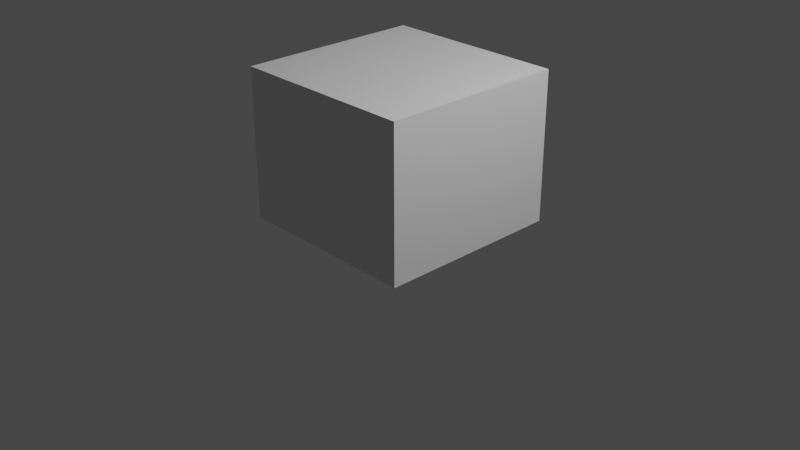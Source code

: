 # Source: CharHead.blend  (saved by Blender 3.2.14; exported with 4.5.12 LTS)
import bpy
from mathutils import Matrix  # noqa: F401  (used for matrix-valued properties, if any)

bpy.ops.wm.read_factory_settings(use_empty=True)
scene = bpy.context.scene
scene.name = 'Scene'

# ---- collections
col_collection = bpy.data.collections.new('Collection'); scene.collection.children.link(col_collection)
col_unimportant_scale = bpy.data.collections.new('Unimportant/Scale'); scene.collection.children.link(col_unimportant_scale)
col_references = bpy.data.collections.new('References'); scene.collection.children.link(col_references)
col_char = bpy.data.collections.new('Char'); scene.collection.children.link(col_char)

# ---- materials (node trees are filled in below, after node groups)
mat_material = bpy.data.materials.new('Material')
mat_material.alpha_threshold = 0.0
mat_material.use_transparent_shadow = False
mat_material.line_color = (0.0, 0.0, 0.0, 1.0)

# ---- material node trees
mat_material.use_nodes = True; mat_material.node_tree.nodes.clear()
_N = mat_material.node_tree.nodes; _L = mat_material.node_tree.links
n0 = _N.new('ShaderNodeOutputMaterial'); n0.name = 'Material Output'; n0.location = (300, 300)
n1 = _N.new('ShaderNodeBsdfPrincipled'); n1.name = 'Principled BSDF'; n1.location = (10, 300)
n1.distribution = 'GGX'
n1.subsurface_method = 'RANDOM_WALK_SKIN'
n1.inputs[2].default_value = 0.4
n1.inputs[3].default_value = 1.45
n1.inputs[27].default_value = (0.0, 0.0, 0.0, 1.0)
n1.inputs[28].default_value = 1.0
_L.new(n1.outputs[0], n0.inputs[0])
n0.is_active_output = True

# ---- world
world_world = bpy.data.worlds.new('World'); scene.world = world_world
world_world.use_nodes = True; world_world.node_tree.nodes.clear()
_N = world_world.node_tree.nodes; _L = world_world.node_tree.links
n0 = _N.new('ShaderNodeOutputWorld'); n0.name = 'World Output'; n0.location = (300, 300)
n1 = _N.new('ShaderNodeBackground'); n1.name = 'Background'; n1.location = (10, 300)
n1.inputs[0].default_value = (0.05088, 0.05088, 0.05088, 1.0)
_L.new(n1.outputs[0], n0.inputs[0])
n0.is_active_output = True
world_world.color = (0.05088, 0.05088, 0.05088)
world_world.use_sun_shadow = False
world_world.sun_shadow_jitter_overblur = 0.0

# ---- cameras
cam_camera = bpy.data.cameras.new('Camera')
cam_camera.clip_end = 100.0
cam_camera.ortho_scale = 7.314

# ---- lights
light_light = bpy.data.lights.new('Light', 'POINT')
light_light.transmission_factor = 0.0
light_light.energy = 1000.0
light_light.shadow_soft_size = 0.1
light_light.shadow_maximum_resolution = 0.006
light_light.use_absolute_resolution = True

# ---- meshes
me_plane = bpy.data.meshes.new('Plane')
me_plane.from_pydata([(0.00818, -0.2581, 1.241), (0.02174, -0.249, 1.234), (0.00818, -0.2433, 1.266), (0.02433, -0.2352, 1.259), (0.03461, -0.2332, 1.225), (0.04004, -0.224, 1.252), (0.05947, -0.225, 1.212), (0.08241, -0.2136, 1.237), (0.06977, -0.2237, 1.172), (0.1106, -0.2027, 1.185), (0.077, -0.2005, 1.13), (0.1097, -0.1755, 1.121), (0.05531, -0.2087, 1.114), (0.06326, -0.2003, 1.095), (0.03428, -0.2185, 1.106), (0.03774, -0.2155, 1.088), (0.007334, -0.2242, 1.102), (0.005701, -0.224, 1.085)], [], [(0, 1, 3, 2), (3, 1, 4, 5), (5, 4, 6, 7), (7, 6, 8, 9), (9, 8, 10, 11), (11, 10, 12, 13), (13, 12, 14, 15), (15, 14, 16, 17)])
me_plane.polygons.foreach_set('use_smooth', [True] * 8)
_uv = me_plane.uv_layers.new(name='UVMap')
_uv.uv.foreach_set('vector', [0.0, 0.0, 1.0, 0.0, 1.0, 1.0, 0.0, 1.0, 1.0, 1.0, 1.0, 0.0, 1.0, 0.0, 1.0, 1.0, 1.0, 1.0, 1.0, 0.0, 1.0, 0.0, 1.0, 1.0, 1.0, 1.0, 1.0, 0.0, 1.0, 0.0, 1.0, 1.0, 1.0, 1.0, 1.0, 0.0, 1.0, 0.0, 1.0, 1.0, 1.0, 1.0, 1.0, 0.0, 1.0, 0.0, 1.0, 1.0, 1.0, 1.0, 1.0, 0.0, 1.0, 0.0, 1.0, 1.0, 1.0, 1.0, 1.0, 0.0, 1.0, 0.0, 1.0, 1.0])
me_plane.update()
me_cube = bpy.data.meshes.new('Cube')
me_cube.from_pydata([(1.0, 1.0, 1.0), (1.0, 1.0, -1.0), (1.0, -1.0, 1.0), (1.0, -1.0, -1.0), (-1.0, 1.0, 1.0), (-1.0, 1.0, -1.0), (-1.0, -1.0, 1.0), (-1.0, -1.0, -1.0)], [], [(0, 4, 6, 2), (3, 2, 6, 7), (7, 6, 4, 5), (5, 1, 3, 7), (1, 0, 2, 3), (5, 4, 0, 1)])
_uv = me_cube.uv_layers.new(name='UVMap')
_uv.uv.foreach_set('vector', [0.625, 0.5, 0.875, 0.5, 0.875, 0.75, 0.625, 0.75, 0.375, 0.75, 0.625, 0.75, 0.625, 1.0, 0.375, 1.0, 0.375, 0.0, 0.625, 0.0, 0.625, 0.25, 0.375, 0.25, 0.125, 0.5, 0.375, 0.5, 0.375, 0.75, 0.125, 0.75, 0.375, 0.5, 0.625, 0.5, 0.625, 0.75, 0.375, 0.75, 0.375, 0.25, 0.625, 0.25, 0.625, 0.5, 0.375, 0.5])
me_cube.materials.append(mat_material)
me_cube.use_mirror_vertex_groups = False
me_cube.update()
me_plane_001 = bpy.data.meshes.new('Plane.001')
me_plane_001.from_pydata([(0.0, -0.2657, 1.244), (0.01254, -0.2483, 1.231), (0.0, -0.2462, 1.268), (0.01331, -0.2342, 1.259), (0.02381, -0.2304, 1.222), (0.02979, -0.2289, 1.247), (0.05707, -0.2197, 1.219), (0.06506, -0.2146, 1.237), (0.06306, -0.2265, 1.17), (0.106, -0.2108, 1.189), (0.0788, -0.1973, 1.127), (0.09706, -0.1786, 1.119), (0.04305, -0.2079, 1.111), (0.05614, -0.2, 1.095), (0.02786, -0.2159, 1.107), (0.03237, -0.2161, 1.085), (0.0, -0.2256, 1.099), (0.0, -0.2271, 1.08), (0.03639, -0.2077, 1.068), (0.0, -0.2276, 1.063), (0.05995, -0.1844, 1.081), (0.08769, -0.155, 1.1), (0.1243, -0.147, 1.14), (0.1127, -0.1227, 1.121), (0.144, -0.1117, 1.193), (0.1166, -0.05214, 1.165), (0.09043, -0.1892, 1.467), (0.08772, -0.1367, 1.505), (0.1417, -0.1118, 1.496), (0.1231, -0.1699, 1.448), (0.1654, -0.09166, 1.305), (0.1754, -0.04279, 1.313), (0.1808, -0.08422, 1.368), (0.1774, -0.03903, 1.4), (0.15, -0.1452, 1.43), (0.1546, -0.09627, 1.46), (0.1644, -0.05423, 1.288), (0.1609, -0.09333, 1.27), (0.1512, -0.06361, 1.233), (0.154, -0.1005, 1.232), (0.06166, -0.2074, 1.466), (0.06251, -0.1414, 1.524), (0.03087, -0.2101, 1.491), (0.03429, -0.1629, 1.523), (0.0, -0.222, 1.473), (0.0, -0.18, 1.523), (0.09471, -0.2121, 1.352), (0.06509, -0.225, 1.349), (0.04561, -0.2333, 1.327), (0.02861, -0.2172, 1.308), (0.02656, -0.2119, 1.289), (0.1368, -0.1892, 1.208), (0.1184, -0.1912, 1.24), (0.1397, -0.1629, 1.251), (0.1482, -0.1502, 1.274), (0.1505, -0.1441, 1.286), (0.1496, -0.1393, 1.301), (0.15, -0.1572, 1.323), (0.1175, -0.2003, 1.345), (0.09344, -0.2104, 1.332), (0.06415, -0.2178, 1.329), (0.0505, -0.2138, 1.319), (0.03805, -0.2026, 1.304), (0.03736, -0.2048, 1.286), (0.0518, -0.2058, 1.275), (0.08287, -0.2042, 1.258), (0.1069, -0.1899, 1.26), (0.1317, -0.1725, 1.276), (0.1414, -0.162, 1.285), (0.1419, -0.1577, 1.293), (0.1415, -0.1582, 1.302), (0.1338, -0.178, 1.317), (0.1192, -0.1926, 1.325), (0.09014, -0.1986, 1.327), (0.07259, -0.2025, 1.326), (0.05675, -0.2017, 1.317), (0.04812, -0.202, 1.302), (0.04876, -0.2018, 1.287), (0.05447, -0.2012, 1.277), (0.07668, -0.2, 1.267), (0.1012, -0.1898, 1.271), (0.1285, -0.1763, 1.279), (0.1322, -0.1692, 1.291), (0.1327, -0.1663, 1.294), (0.1372, -0.1643, 1.302), (0.1287, -0.1763, 1.315), (0.1137, -0.1893, 1.323), (0.09233, -0.1968, 1.323), (0.0725, -0.1994, 1.321), (0.06013, -0.2003, 1.315), (0.05232, -0.2048, 1.299), (0.04999, -0.2026, 1.288), (0.05848, -0.203, 1.283), (0.08002, -0.1998, 1.278), (0.1016, -0.1946, 1.276), (0.121, -0.1809, 1.289), (0.1268, -0.1755, 1.296), (0.126, -0.1728, 1.299), (0.1276, -0.1725, 1.3), (0.1268, -0.1783, 1.311), (0.112, -0.1893, 1.32), (0.08734, -0.1956, 1.32), (0.08079, -0.1979, 1.318), (0.07016, -0.198, 1.314), (0.06596, -0.1778, 1.298), (0.06733, -0.1765, 1.289), (0.07073, -0.1763, 1.286), (0.07524, -0.1964, 1.282), (0.1047, -0.1939, 1.282), (0.1214, -0.1821, 1.29), (0.1237, -0.1779, 1.292), (0.1256, -0.1767, 1.297), (0.1247, -0.1769, 1.301), (0.1233, -0.1818, 1.308), (0.1101, -0.1913, 1.318), (0.08951, -0.1852, 1.316), (0.08605, -0.1802, 1.315), (0.07619, -0.1769, 1.312), (0.06596, -0.1621, 1.298), (0.06794, -0.1616, 1.29), (0.07153, -0.154, 1.287), (0.07548, -0.1743, 1.284), (0.1022, -0.1733, 1.283), (0.1179, -0.1773, 1.292), (0.1206, -0.1778, 1.296), (0.1215, -0.1773, 1.298), (0.1223, -0.1774, 1.301), (0.1192, -0.1795, 1.304), (0.1074, -0.1834, 1.316), (0.01348, -0.2341, 1.326), (0.01766, -0.2262, 1.314), (0.01619, -0.2203, 1.292), (0.0, -0.2341, 1.34), (0.0, -0.2354, 1.316), (0.0, -0.2306, 1.288), (0.1477, -0.1453, 1.225), (0.1557, -0.1275, 1.257), (0.158, -0.1226, 1.276), (0.1611, -0.1198, 1.289), (0.1597, -0.1431, 1.357), (0.03793, -0.2292, 1.403), (0.0, -0.2341, 1.406), (0.111, -0.2027, 1.396), (0.08103, -0.2188, 1.398), (0.05422, -0.2353, 1.426), (0.1527, -0.1639, 1.384), (0.0, -0.2448, 1.159), (0.0, -0.2279, 1.11), (0.03202, -0.2214, 1.118), (0.03984, -0.2135, 1.124), (0.06622, -0.2038, 1.14), (0.04421, -0.2208, 1.154), (0.03959, -0.236, 1.156), (0.01049, -0.2426, 1.167), (0.0, -0.2491, 1.155), (0.0, -0.2367, 1.117), (0.02762, -0.2304, 1.124), (0.04182, -0.22, 1.132), (0.05138, -0.2139, 1.141), (0.04447, -0.2199, 1.145), (0.0351, -0.231, 1.15), (0.01752, -0.2426, 1.155), (0.0, -0.2414, 1.144), (0.0, -0.2384, 1.14), (0.02144, -0.2341, 1.139), (0.04182, -0.2177, 1.141), (0.04269, -0.2173, 1.142), (0.0427, -0.2167, 1.141), (0.03522, -0.2243, 1.143), (0.0148, -0.2368, 1.142), (0.0, -0.2397, 1.144), (0.0, -0.2385, 1.142), (0.02144, -0.2341, 1.14), (0.04188, -0.2177, 1.142), (0.04269, -0.2173, 1.142), (0.04273, -0.2164, 1.141), (0.03521, -0.2243, 1.142), (0.0148, -0.2368, 1.141), (0.0, -0.2384, 1.144), (0.0, -0.2371, 1.138), (0.02144, -0.2327, 1.138), (0.0422, -0.2174, 1.141), (0.04267, -0.2183, 1.141), (0.04269, -0.2174, 1.141), (0.03521, -0.2229, 1.144), (0.0148, -0.2355, 1.143), (0.0, -0.2273, 1.157), (0.0, -0.2168, 1.107), (0.02144, -0.2125, 1.112), (0.03867, -0.2068, 1.133), (0.04279, -0.205, 1.15), (0.04273, -0.2062, 1.174), (0.03525, -0.212, 1.166), (0.0148, -0.2246, 1.158), (0.03419, -0.2314, 1.2), (0.02258, -0.2512, 1.219), (0.0, -0.2396, 1.176), (0.0, -0.2426, 1.177), (0.0287, -0.2387, 1.184), (0.01801, -0.2569, 1.226), (0.01574, -0.2745, 1.217), (0.02412, -0.263, 1.212), (0.03686, -0.2408, 1.218), (0.0, -0.2772, 1.222), (0.03436, -0.2536, 1.196), (0.01942, -0.2657, 1.204), (0.0, -0.2765, 1.216), (0.007624, -0.2745, 1.208), (0.0, -0.2772, 1.201), (0.01356, -0.239, 1.195), (0.01718, -0.2537, 1.192), (0.0, -0.2448, 1.184), (0.01145, -0.2379, 1.192), (0.0076, -0.2649, 1.198), (0.0, -0.2695, 1.193), (0.0149, -0.2615, 1.197), (0.0, -0.2577, 1.187), (0.0, -0.2565, 1.184), (0.01356, -0.2333, 1.201), (0.01718, -0.248, 1.198), (0.01145, -0.2322, 1.198), (0.0076, -0.2593, 1.204), (0.0149, -0.2558, 1.203), (0.0, -0.252, 1.193), (0.009247, -0.2426, 1.205), (0.01018, -0.2463, 1.204), (0.008707, -0.2423, 1.204), (0.007722, -0.2492, 1.206), (0.009592, -0.2483, 1.205), (0.0, -0.2474, 1.203), (0.157, -0.02646, 1.295), (0.1467, -0.03741, 1.271), (0.1758, -0.01355, 1.328), (0.1577, -0.01182, 1.314), (0.1754, 0.033, 1.343), (0.1548, 0.0362, 1.306), (0.1754, 0.08537, 1.346), (0.1573, 0.05927, 1.305), (0.1531, 0.1094, 1.283), (0.1578, 0.08052, 1.28), (0.1152, 0.1104, 1.235), (0.1391, 0.06996, 1.232), (0.1069, 0.1015, 1.197), (0.139, 0.05229, 1.192), (0.09086, 0.04889, 1.159), (0.1391, 0.02873, 1.17), (0.1266, -0.02102, 1.137), (0.1089, -0.04049, 1.168), (0.1343, -0.04426, 1.117), (0.0783, 0.2061, 1.256), (0.1467, -0.04661, 1.244), (0.09278, 0.2214, 1.315), (0.05518, 0.1508, 1.174), (0.06682, 0.1846, 1.225), (0.08356, 0.1611, 1.217), (0.134, 0.1544, 1.249), (0.1541, 0.1631, 1.302), (0.07228, 0.1415, 1.171), (0.133, 0.2112, 1.312), (0.1087, 0.189, 1.254), (0.07799, 0.109, 1.16), (0.1177, 0.1348, 1.216), (0.05927, 0.2134, 1.275), (0.06891, 0.2364, 1.312), (0.0302, 0.1612, 1.178), (0.044, 0.1949, 1.213), (0.02666, -0.1143, 1.552), (0.0, -0.1, 1.553), (0.02967, -0.01086, 1.565), (0.0, -0.001296, 1.573), (0.05583, -0.1087, 1.547), (0.06605, 0.003161, 1.561), (0.1517, 0.1183, 1.439), (0.1583, 0.1689, 1.427), (0.1134, -0.06318, 1.522), (0.1546, -0.03289, 1.48), (0.09554, -0.0797, 1.53), (0.1134, 0.001049, 1.532), (0.1546, 0.009538, 1.481), (0.08772, -0.007324, 1.549), (0.1189, 0.05204, 1.53), (0.1445, 0.05485, 1.491), (0.1103, 0.05709, 1.539), (0.1284, 0.1165, 1.511), (0.125, 0.1093, 1.449), (0.1133, 0.1314, 1.529), (0.143, 0.1896, 1.43), (0.07426, 0.0577, 1.544), (0.08879, 0.1429, 1.545), (0.1032, 0.2246, 1.43), (0.05282, 0.05835, 1.552), (0.0, 0.05747, 1.573), (0.0457, 0.1455, 1.546), (0.0, 0.1701, 1.546), (0.07977, 0.2185, 1.437), (0.0, 0.2302, 1.435), (0.0, 0.1612, 1.181), (0.0, 0.1959, 1.233), (0.0, 0.2371, 1.264), (0.0, 0.251, 1.34), (0.1546, -0.01786, 1.401), (0.1546, 0.03158, 1.411), (0.1445, 0.06788, 1.417), (0.02984, -0.1877, 1.056), (0.0, -0.2018, 1.043), (0.0502, -0.1588, 1.063), (0.08769, -0.1363, 1.08), (0.09451, -0.08012, 1.093), (0.0, -0.1502, 1.049), (0.0, -0.1255, 1.041), (0.07343, 0.03721, 1.102), (0.0, -0.0916, 1.029), (0.1051, -0.008367, 1.071), (0.06659, -0.03355, 1.051), (0.03774, 0.142, 1.121), (0.05484, 0.1308, 1.12), (0.06055, 0.08757, 1.109), (0.01277, 0.1574, 1.132), (0.0, 0.1612, 1.126), (0.06385, -0.05578, 1.039), (0.0, -0.07603, 0.9995), (0.07126, 0.05668, 1.024), (0.1036, 0.003316, 1.008), (0.06803, -0.01798, 0.9889), (0.03558, 0.142, 1.057), (0.05268, 0.1386, 1.05), (0.05839, 0.09341, 1.041), (0.0106, 0.1574, 1.068), (0.0, 0.1612, 1.063), (0.06024, -0.03729, 0.9816), (0.0, -0.06142, 0.9533), (0.0994, 0.07031, 0.9296), (0.1181, 0.009157, 0.9085), (0.08246, -0.004348, 0.9072), (0.06371, 0.1663, 0.9717), (0.08082, 0.1561, 0.962), (0.08653, 0.1246, 0.9487), (0.03874, 0.1817, 0.9827), (0.0, 0.1856, 0.9772), (0.06168, -0.02658, 0.8989), (0.0, -0.06142, 0.9006), (0.1838, 0.01778, 1.312), (0.1858, 0.0567, 1.29), (0.1778, 0.05895, 1.257), (0.1655, 0.05289, 1.226), (0.1515, 0.03514, 1.205), (0.1399, 0.006779, 1.186), (0.1336, -0.02061, 1.189), (0.156, 0.03317, 1.297), (0.1799, -0.006471, 1.31), (0.1694, -0.01971, 1.294), (0.1586, -0.03055, 1.269), (0.1449, -0.03942, 1.236), (0.1345, -0.03338, 1.201), (0.1414, -0.01598, 1.208), (0.1457, 0.0009709, 1.207), (0.151, 0.02705, 1.215), (0.162, 0.0419, 1.232), (0.1729, 0.04802, 1.26), (0.1776, 0.04359, 1.282), (0.1754, 0.02166, 1.295), (0.1691, -0.004875, 1.287), (0.1671, -0.01541, 1.271), (0.1543, -0.007142, 1.259), (0.1533, -0.01809, 1.244), (0.1698, -0.005034, 1.23), (0.1506, -0.01553, 1.227), (0.1357, -0.004521, 1.182), (0.1726, -0.01408, 1.298), (0.1366, 0.002456, 1.24), (0.15, -0.004129, 1.224), (0.1599, -0.00216, 1.251), (0.1652, -0.0002064, 1.267), (0.1713, 0.01123, 1.277), (0.1762, 0.03027, 1.28), (0.1877, 0.03455, 1.252), (0.159, 0.03506, 1.236), (0.1518, 0.01828, 1.232), (0.151, 0.01047, 1.216), (0.1511, 0.001834, 1.222), (0.1588, 0.009298, 1.237), (0.1566, 0.02701, 1.24), (0.1481, 0.02343, 1.225), (0.1653, 0.03652, 1.259), (0.1606, 0.01971, 1.257), (0.1434, 0.01116, 1.251), (0.1327, 0.004822, 1.26), (0.1499, 0.003451, 1.274), (0.1747, 0.01074, 1.275), (0.1881, 0.0282, 1.273), (0.1571, 0.0304, 1.238), (0.1577, -0.0152, 1.252), (0.1556, -0.01724, 1.246), (0.1402, 0.006584, 1.25), (0.1566, -0.007143, 1.245), (0.1773, -0.01983, 1.291), (0.1676, -0.0304, 1.27), (0.1799, -0.01669, 1.295), (0.1892, 0.0182, 1.303), (0.1854, -0.01133, 1.303), (0.1911, 0.05, 1.284), (0.1854, 0.05414, 1.257), (0.1729, 0.04894, 1.224), (0.1586, 0.03311, 1.202), (0.1488, 0.006562, 1.185), (0.1487, 0.005877, 1.185), (0.1421, -0.02401, 1.189), (0.1429, -0.03278, 1.198), (0.149, -0.018, 1.205), (0.1534, -0.001054, 1.205), (0.1603, 0.02442, 1.211), (0.1716, 0.03927, 1.228), (0.1823, 0.04561, 1.256), (0.1866, 0.04196, 1.278), (0.1854, 0.01903, 1.292), (0.1771, -0.0069, 1.284), (0.1702, -0.0162, 1.27), (0.168, -0.01074, 1.255), (0.1673, -0.004331, 1.248), (0.1686, 0.0082, 1.248), (0.1643, -0.009168, 1.243), (0.1654, -0.01414, 1.25), (0.1632, -0.01452, 1.244), (0.1647, 0.0001201, 1.242), (0.1522, -0.0172, 1.241), (0.1466, -0.02343, 1.23), (0.1416, -0.008573, 1.241), (0.138, -0.006357, 1.229), (0.1579, 0.0446, 1.282), (0.1537, 0.04776, 1.259), (0.1391, 0.0421, 1.234), (0.1293, 0.03145, 1.213), (0.1532, -0.004916, 1.3), (0.1483, -0.01953, 1.28), (0.1415, -0.02644, 1.263), (0.1326, -0.03314, 1.234), (0.1258, -0.02772, 1.198), (0.1266, 0.005064, 1.192)], [], [(0, 1, 3, 2), (3, 1, 4, 5), (5, 4, 6, 7), (7, 6, 8, 9), (9, 8, 10, 11), (11, 10, 12, 13), (13, 12, 14, 15), (15, 14, 16, 17), (15, 17, 19, 18), (11, 13, 20, 21), (13, 15, 18, 20), (11, 21, 23, 22), (22, 23, 25, 24), (36, 31, 30, 37), (34, 35, 28, 29), (29, 28, 27, 26), (30, 31, 33, 32), (32, 33, 35, 34), (26, 27, 41, 40), (24, 25, 38, 39), (38, 36, 37, 39), (40, 41, 43, 42), (42, 43, 45, 44), (55, 69, 68, 54), (49, 62, 61, 48), (56, 70, 69, 55), (50, 63, 62, 49), (57, 71, 70, 56), (5, 64, 63, 50), (58, 72, 71, 57), (46, 59, 72, 58), (52, 66, 65, 7), (53, 67, 66, 52), (47, 60, 59, 46), (54, 68, 67, 53), (48, 61, 60, 47), (72, 86, 85, 71), (65, 79, 78, 64), (59, 73, 86, 72), (66, 80, 79, 65), (67, 81, 80, 66), (60, 74, 73, 59), (68, 82, 81, 67), (61, 75, 74, 60), (69, 83, 82, 68), (62, 76, 75, 61), (70, 84, 83, 69), (63, 77, 76, 62), (71, 85, 84, 70), (64, 78, 77, 63), (73, 87, 100, 86), (80, 94, 93, 79), (81, 95, 94, 80), (74, 88, 87, 73), (82, 96, 95, 81), (75, 89, 88, 74), (83, 97, 96, 82), (76, 90, 89, 75), (84, 98, 97, 83), (77, 91, 90, 76), (85, 99, 98, 84), (78, 92, 91, 77), (86, 100, 99, 85), (79, 93, 92, 78), (95, 109, 108, 94), (88, 102, 101, 87), (96, 110, 109, 95), (89, 103, 102, 88), (97, 111, 110, 96), (90, 104, 103, 89), (98, 112, 111, 97), (91, 105, 104, 90), (99, 113, 112, 98), (92, 106, 105, 91), (100, 114, 113, 99), (93, 107, 106, 92), (87, 101, 114, 100), (94, 108, 107, 93), (108, 122, 121, 107), (109, 123, 122, 108), (102, 116, 115, 101), (110, 124, 123, 109), (103, 117, 116, 102), (111, 125, 124, 110), (104, 118, 117, 103), (112, 126, 125, 111), (105, 119, 118, 104), (113, 127, 126, 112), (106, 120, 119, 105), (114, 128, 127, 113), (107, 121, 120, 106), (101, 115, 128, 114), (50, 131, 3, 5), (49, 130, 131, 50), (48, 129, 130, 49), (131, 134, 2, 3), (130, 133, 134, 131), (129, 132, 133, 130), (5, 7, 65, 64), (55, 54, 136, 137), (53, 52, 51, 135), (56, 55, 137, 138), (54, 53, 135, 136), (57, 56, 138, 139), (9, 51, 52, 7), (9, 11, 22, 51), (135, 51, 22, 24), (136, 135, 24, 39), (137, 136, 39, 37), (138, 137, 37, 30), (139, 138, 30, 32), (141, 140, 42, 44), (132, 129, 140, 141), (46, 58, 145, 142), (48, 47, 143, 144), (47, 46, 142, 143), (145, 58, 57, 139), (140, 129, 48, 144), (40, 42, 140, 144), (26, 40, 144, 143), (29, 26, 143, 142), (34, 29, 142, 145), (32, 34, 145, 139), (150, 158, 157, 149), (148, 156, 155, 147), (153, 161, 160, 152), (151, 159, 158, 150), (149, 157, 156, 148), (146, 154, 161, 153), (152, 160, 159, 151), (157, 165, 164, 156), (154, 162, 169, 161), (160, 168, 167, 159), (158, 166, 165, 157), (156, 164, 163, 155), (161, 169, 168, 160), (159, 167, 166, 158), (167, 175, 174, 166), (165, 173, 172, 164), (162, 170, 177, 169), (168, 176, 175, 167), (166, 174, 173, 165), (164, 172, 171, 163), (169, 177, 176, 168), (170, 178, 185, 177), (176, 184, 183, 175), (174, 182, 181, 173), (172, 180, 179, 171), (177, 185, 184, 176), (175, 183, 182, 174), (173, 181, 180, 172), (185, 193, 192, 184), (183, 191, 190, 182), (181, 189, 188, 180), (178, 186, 193, 185), (184, 192, 191, 183), (182, 190, 189, 181), (180, 188, 187, 179), (147, 16, 14, 148), (153, 197, 196, 146), (151, 8, 198, 152), (198, 197, 153, 152), (149, 12, 10, 150), (14, 12, 149, 148), (10, 8, 151, 150), (194, 198, 8, 6), (199, 195, 4, 1), (201, 195, 199, 200), (202, 4, 195, 201), (4, 202, 194, 6), (1, 0, 203, 199), (204, 198, 194, 202), (205, 204, 202, 201), (200, 199, 203, 206), (200, 207, 205, 201), (206, 208, 207, 200), (198, 204, 210, 209), (196, 197, 212, 211), (197, 198, 209, 212), (207, 208, 214, 213), (205, 215, 210, 204), (205, 207, 213, 215), (212, 216, 217, 211), (217, 216, 213, 214), (212, 209, 218, 220), (216, 212, 220, 223), (209, 210, 219, 218), (210, 215, 222, 219), (213, 216, 223, 221), (215, 213, 221, 222), (221, 223, 229, 227), (219, 222, 228, 225), (218, 219, 225, 224), (223, 220, 226, 229), (222, 221, 227, 228), (220, 218, 224, 226), (224, 225, 228, 227, 229, 226), (31, 36, 231, 230), (233, 232, 31, 230), (232, 233, 235, 234), (234, 235, 237, 236), (236, 237, 239, 238), (238, 239, 241, 240), (240, 241, 243, 242), (242, 243, 245, 244), (244, 245, 247, 246), (246, 247, 25, 248), (250, 231, 36, 38), (25, 247, 250, 38), (242, 244, 260, 261), (238, 240, 255, 256), (261, 260, 257, 254), (240, 242, 261, 255), (255, 261, 254, 259), (256, 255, 259, 258), (254, 257, 252, 253), (259, 254, 253, 249), (258, 259, 249, 251), (251, 249, 262, 263), (249, 253, 265, 262), (253, 252, 264, 265), (45, 43, 266, 267), (267, 266, 268, 269), (270, 266, 43, 41), (268, 266, 270, 271), (238, 256, 273, 272), (28, 35, 275, 274), (27, 28, 274, 276), (27, 276, 270, 41), (276, 274, 277, 279), (274, 275, 278, 277), (279, 277, 280, 282), (277, 278, 281, 280), (282, 280, 283, 285), (280, 281, 284, 283), (273, 283, 284, 272), (286, 273, 256, 258), (285, 283, 273, 286), (270, 276, 279, 271), (287, 271, 279, 282), (288, 287, 282, 285), (286, 289, 288, 285), (251, 289, 286, 258), (269, 268, 290, 291), (268, 271, 287, 290), (291, 290, 292, 293), (288, 292, 290, 287), (293, 292, 294, 295), (289, 294, 292, 288), (263, 294, 289, 251), (265, 264, 296, 297), (263, 262, 298, 299), (294, 263, 299, 295), (262, 265, 297, 298), (281, 278, 301, 302), (278, 275, 300, 301), (33, 300, 275, 35), (33, 31, 232, 300), (281, 302, 272, 284), (236, 238, 272, 302), (234, 236, 302, 301), (232, 234, 301, 300), (20, 18, 303, 305), (23, 21, 306, 307), (21, 20, 305, 306), (18, 19, 304, 303), (23, 307, 248, 25), (306, 305, 308, 309), (308, 305, 303, 304), (306, 309, 311, 307), (252, 257, 315, 314), (260, 244, 310, 316), (307, 311, 320, 319), (296, 264, 317, 318), (257, 260, 316, 315), (246, 248, 313, 312), (248, 307, 319, 313), (244, 246, 312, 310), (264, 252, 314, 317), (314, 315, 325, 324), (319, 320, 330, 329), (312, 313, 323, 322), (317, 314, 324, 327), (315, 316, 326, 325), (318, 317, 327, 328), (316, 310, 321, 326), (310, 312, 322, 321), (313, 319, 329, 323), (325, 326, 336, 335), (328, 327, 337, 338), (326, 321, 331, 336), (322, 323, 333, 332), (323, 329, 339, 333), (324, 325, 335, 334), (321, 322, 332, 331), (329, 330, 340, 339), (327, 324, 334, 337), (353, 407, 408, 354), (352, 353, 354, 366), (357, 358, 375, 376), (352, 366, 365, 364), (350, 395, 397, 368), (356, 410, 411, 357), (385, 419, 423, 393), (351, 396, 395, 350), (355, 409, 410, 356), (392, 422, 421, 391), (354, 408, 409, 355), (391, 421, 396, 351), (365, 424, 426, 369), (358, 359, 389, 375), (379, 370, 366, 354), (379, 378, 382, 377), (369, 370, 379, 377, 380), (377, 381, 380), (378, 379, 354, 355), (382, 378, 355, 356), (382, 376, 390, 381, 377), (376, 382, 356, 357), (369, 380, 381, 384, 385, 393), (347, 406, 407, 353), (365, 369, 393, 394), (359, 360, 389), (389, 388, 383, 375), (360, 361, 388, 389), (388, 387, 384, 383), (361, 362, 387, 388), (387, 386, 385, 384), (381, 390, 383, 384), (362, 363, 386, 387), (390, 376, 375, 383), (351, 352, 364, 392, 391), (392, 364, 365, 394), (386, 418, 419, 385), (396, 416, 415, 397, 395), (407, 406, 405, 409, 408), (405, 404, 403, 410, 409), (403, 402, 411, 410), (402, 401, 412, 411), (413, 412, 401, 400), (414, 413, 400, 398), (415, 414, 398, 399, 397), (416, 396, 421, 417), (417, 421, 422, 420, 418), (423, 419, 418, 420), (357, 411, 412, 358), (349, 399, 398, 341), (367, 405, 406, 347), (394, 420, 422, 392), (358, 412, 413, 359), (341, 398, 400, 342), (393, 423, 420, 394), (359, 413, 414, 360), (342, 400, 401, 343), (360, 414, 415, 361), (343, 401, 402, 344), (361, 415, 416, 362), (344, 402, 403, 345), (362, 416, 417, 363), (345, 403, 404, 346), (346, 404, 405, 367), (368, 397, 399, 349), (363, 417, 418, 386), (424, 425, 427, 426), (366, 425, 424, 365), (369, 426, 427, 370), (370, 427, 425, 366), (368, 349, 432, 433, 350), (351, 434, 435, 352), (344, 345, 430, 429, 343), (346, 431, 430, 345), (350, 433, 434, 351), (367, 437, 431, 346), (341, 348, 432, 349), (352, 435, 436, 353), (342, 428, 348, 341), (343, 429, 428, 342), (353, 436, 437, 367, 347), (434, 231, 250, 435), (435, 250, 247, 436), (436, 247, 245, 437), (437, 245, 243, 431), (431, 243, 241, 430), (430, 241, 239, 429), (429, 239, 237, 428), (428, 237, 235, 348), (348, 235, 233, 432), (432, 233, 230, 433), (433, 230, 231, 434)])
me_plane_001.polygons.foreach_set('use_smooth', [1, 1, 1, 1, 1, 1, 1, 1, 1, 1, 1, 1, 1, 1, 1, 1, 1, 1, 1, 1, 1, 1, 1, 1, 1, 1, 1, 1, 1, 1, 1, 1, 1, 1, 1, 1, 1, 1, 1, 1, 1, 1, 1, 1, 1, 1, 1, 1, 1, 1, 1, 1, 1, 1, 1, 1, 1, 1, 1, 1, 1, 1, 1, 1, 1, 1, 1, 1, 1, 1, 1, 1, 1, 1, 1, 1, 1, 1, 1, 1, 1, 1, 1, 1, 1, 1, 1, 1, 1, 1, 1, 1, 1, 1, 1, 1, 1, 1, 1, 1, 1, 1, 1, 1, 1, 1, 1, 1, 1, 1, 1, 1, 1, 1, 1, 1, 1, 1, 1, 1, 1, 1, 1, 1, 1, 1, 1, 1, 1, 1, 1, 1, 1, 1, 1, 1, 1, 1, 1, 1, 1, 1, 1, 1, 1, 1, 1, 1, 1, 1, 1, 1, 1, 1, 1, 1, 1, 1, 1, 1, 1, 1, 1, 1, 1, 1, 1, 1, 1, 1, 1, 1, 1, 1, 1, 1, 1, 1, 1, 1, 1, 1, 1, 1, 1, 1, 1, 1, 1, 1, 1, 1, 1, 1, 1, 1, 1, 1, 1, 1, 1, 1, 1, 1, 1, 1, 1, 1, 1, 1, 1, 1, 1, 1, 1, 1, 1, 1, 1, 1, 1, 1, 1, 1, 1, 1, 1, 1, 1, 1, 1, 1, 1, 1, 1, 1, 1, 1, 1, 1, 1, 1, 1, 1, 1, 1, 1, 1, 1, 1, 1, 1, 1, 1, 1, 1, 1, 1, 1, 1, 1, 1, 1, 1, 1, 1, 1, 1, 1, 1, 1, 1, 1, 1, 1, 1, 1, 1, 1, 1, 1, 1, 1, 1, 1, 1, 1, 1, 1, 1, 1, 1, 1, 1, 1, 1, 1, 0, 0, 0, 0, 0, 0, 0, 0, 0, 0, 0, 0, 0, 0, 0, 0, 0, 0, 0, 0, 0, 0, 0, 0, 0, 0, 0, 0, 0, 0, 0, 0, 0, 0, 0, 0, 0, 0, 0, 0, 0, 0, 0, 0, 0, 0, 0, 0, 0, 0, 0, 0, 0, 0, 0, 0, 0, 0, 0, 0, 0, 0, 0, 0, 0, 0, 0, 0, 0, 0, 0, 0, 0, 0, 0, 0, 0, 0, 0, 0, 0, 1, 1, 1, 1, 1, 1, 1, 1, 1, 1, 1])
_k = {(73, 74): 1.0, (74, 75): 1.0, (85, 86): 0.33725, (73, 86): 1.0, (147, 148): 1.0, (148, 149): 1.0, (152, 153): 1.0, (146, 153): 1.0, (160, 161): 0.44706, (154, 161): 0.44706}
me_plane_001.attributes.new('crease_edge', 'FLOAT', 'EDGE').data.foreach_set('value', [_k.get((min(e.vertices), max(e.vertices)), 0.0) for e in me_plane_001.edges])
_uv = me_plane_001.uv_layers.new(name='UVMap')
_uv.uv.foreach_set('vector', [0.0, 0.0, 1.0, 0.0, 1.0, 1.0, 0.0, 1.0, 1.0, 1.0, 1.0, 0.0, 1.0, 0.0, 1.0, 1.0, 1.0, 1.0, 1.0, 0.0, 1.0, 0.0, 1.0, 1.0, 1.0, 1.0, 1.0, 0.0, 1.0, 0.0, 1.0, 1.0, 1.0, 1.0, 1.0, 0.0, 1.0, 0.0, 1.0, 1.0, 1.0, 1.0, 1.0, 0.0, 1.0, 0.0, 1.0, 1.0, 1.0, 1.0, 1.0, 0.0, 1.0, 0.0, 1.0, 1.0, 1.0, 1.0, 1.0, 0.0, 1.0, 0.0, 1.0, 1.0, 1.0, 1.0, 1.0, 1.0, 1.0, 1.0, 1.0, 1.0, 1.0, 1.0, 1.0, 1.0, 0.0, 0.0, 0.0, 0.0, 1.0, 1.0, 1.0, 1.0, 1.0, 1.0, 0.0, 0.0, 1.0, 1.0, 0.0, 0.0, 0.0, 0.0, 1.0, 1.0, 1.0, 1.0, 0.0, 0.0, 0.0, 0.0, 1.0, 1.0, 0.0, 0.0, 0.0, 0.0, 1.0, 1.0, 1.0, 1.0, 1.0, 1.0, 0.0, 0.0, 0.0, 0.0, 1.0, 1.0, 1.0, 1.0, 0.0, 0.0, 0.0, 0.0, 1.0, 1.0, 1.0, 1.0, 0.0, 0.0, 0.0, 0.0, 1.0, 1.0, 1.0, 1.0, 0.0, 0.0, 0.0, 0.0, 1.0, 1.0, 1.0, 1.0, 0.0, 0.0, 0.0, 0.0, 1.0, 1.0, 1.0, 1.0, 0.0, 0.0, 0.0, 0.0, 1.0, 1.0, 0.0, 0.0, 0.0, 0.0, 1.0, 1.0, 1.0, 1.0, 1.0, 1.0, 0.0, 0.0, 0.0, 0.0, 1.0, 1.0, 1.0, 1.0, 0.0, 0.0, 0.0, 0.0, 1.0, 1.0, 0.0, 0.0, 0.0, 0.0, 0.0, 0.0, 0.0, 0.0, 0.0, 0.0, 0.0, 0.0, 0.0, 0.0, 0.0, 0.0, 0.0, 0.0, 0.0, 0.0, 0.0, 0.0, 0.0, 0.0, 0.0, 0.0, 0.0, 0.0, 0.0, 0.0, 0.0, 0.0, 0.0, 0.0, 0.0, 0.0, 0.0, 0.0, 0.0, 0.0, 0.0, 0.0, 0.0, 0.0, 0.0, 0.0, 0.0, 0.0, 0.0, 0.0, 0.0, 0.0, 0.0, 0.0, 0.0, 0.0, 0.0, 0.0, 0.0, 0.0, 0.0, 0.0, 0.0, 0.0, 0.0, 0.0, 0.0, 0.0, 0.0, 0.0, 0.0, 0.0, 0.0, 0.0, 0.0, 0.0, 0.0, 0.0, 0.0, 0.0, 0.0, 0.0, 0.0, 0.0, 0.0, 0.0, 0.0, 0.0, 0.0, 0.0, 0.0, 0.0, 0.0, 0.0, 0.0, 0.0, 0.0, 0.0, 0.0, 0.0, 0.0, 0.0, 0.0, 0.0, 0.0, 0.0, 0.0, 0.0, 0.0, 0.0, 0.0, 0.0, 0.0, 0.0, 0.0, 0.0, 0.0, 0.0, 0.0, 0.0, 0.0, 0.0, 0.0, 0.0, 0.0, 0.0, 0.0, 0.0, 0.0, 0.0, 0.0, 0.0, 0.0, 0.0, 0.0, 0.0, 0.0, 0.0, 0.0, 0.0, 0.0, 0.0, 0.0, 0.0, 0.0, 0.0, 0.0, 0.0, 0.0, 0.0, 0.0, 0.0, 0.0, 0.0, 0.0, 0.0, 0.0, 0.0, 0.0, 0.0, 0.0, 0.0, 0.0, 0.0, 0.0, 0.0, 0.0, 0.0, 0.0, 0.0, 0.0, 0.0, 0.0, 0.0, 0.0, 0.0, 0.0, 0.0, 0.0, 0.0, 0.0, 0.0, 0.0, 0.0, 0.0, 0.0, 0.0, 0.0, 0.0, 0.0, 0.0, 0.0, 0.0, 0.0, 0.0, 0.0, 0.0, 0.0, 0.0, 0.0, 0.0, 0.0, 0.0, 0.0, 0.0, 0.0, 0.0, 0.0, 0.0, 0.0, 0.0, 0.0, 0.0, 0.0, 0.0, 0.0, 0.0, 0.0, 0.0, 0.0, 0.0, 0.0, 0.0, 0.0, 0.0, 0.0, 0.0, 0.0, 0.0, 0.0, 0.0, 0.0, 0.0, 0.0, 0.0, 0.0, 0.0, 0.0, 0.0, 0.0, 0.0, 0.0, 0.0, 0.0, 0.0, 0.0, 0.0, 0.0, 0.0, 0.0, 0.0, 0.0, 0.0, 0.0, 0.0, 0.0, 0.0, 0.0, 0.0, 0.0, 0.0, 0.0, 0.0, 0.0, 0.0, 0.0, 0.0, 0.0, 0.0, 0.0, 0.0, 0.0, 0.0, 0.0, 0.0, 0.0, 0.0, 0.0, 0.0, 0.0, 0.0, 0.0, 0.0, 0.0, 0.0, 0.0, 0.0, 0.0, 0.0, 0.0, 0.0, 0.0, 0.0, 0.0, 0.0, 0.0, 0.0, 0.0, 0.0, 0.0, 0.0, 0.0, 0.0, 0.0, 0.0, 0.0, 0.0, 0.0, 0.0, 0.0, 0.0, 0.0, 0.0, 0.0, 0.0, 0.0, 0.0, 0.0, 0.0, 0.0, 0.0, 0.0, 0.0, 0.0, 0.0, 0.0, 0.0, 0.0, 0.0, 0.0, 0.0, 0.0, 0.0, 0.0, 0.0, 0.0, 0.0, 0.0, 0.0, 0.0, 0.0, 0.0, 0.0, 0.0, 0.0, 0.0, 0.0, 0.0, 0.0, 0.0, 0.0, 0.0, 0.0, 0.0, 0.0, 0.0, 0.0, 0.0, 0.0, 0.0, 0.0, 0.0, 0.0, 0.0, 0.0, 0.0, 0.0, 0.0, 0.0, 0.0, 0.0, 0.0, 0.0, 0.0, 0.0, 0.0, 0.0, 0.0, 0.0, 0.0, 0.0, 0.0, 0.0, 0.0, 0.0, 0.0, 0.0, 0.0, 0.0, 0.0, 0.0, 0.0, 0.0, 0.0, 0.0, 0.0, 0.0, 0.0, 0.0, 0.0, 0.0, 0.0, 0.0, 0.0, 0.0, 0.0, 0.0, 0.0, 0.0, 0.0, 0.0, 0.0, 0.0, 0.0, 0.0, 0.0, 0.0, 0.0, 0.0, 0.0, 0.0, 0.0, 0.0, 0.0, 0.0, 0.0, 0.0, 0.0, 0.0, 0.0, 0.0, 0.0, 0.0, 0.0, 0.0, 0.0, 0.0, 0.0, 0.0, 0.0, 0.0, 0.0, 0.0, 0.0, 0.0, 0.0, 0.0, 0.0, 0.0, 0.0, 0.0, 0.0, 0.0, 0.0, 0.0, 0.0, 0.0, 0.0, 0.0, 0.0, 0.0, 0.0, 0.0, 0.0, 0.0, 0.0, 0.0, 0.0, 0.0, 0.0, 0.0, 0.0, 0.0, 0.0, 0.0, 0.0, 0.0, 0.0, 0.0, 0.0, 0.0, 0.0, 0.0, 0.0, 0.0, 0.0, 0.0, 0.0, 0.0, 0.0, 0.0, 0.0, 0.0, 0.0, 0.0, 0.0, 0.0, 0.0, 0.0, 0.0, 0.0, 0.0, 0.0, 0.0, 0.0, 0.0, 0.0, 0.0, 0.0, 0.0, 0.0, 0.0, 0.0, 0.0, 0.0, 0.0, 0.0, 0.0, 0.0, 0.0, 0.0, 0.0, 0.0, 0.0, 0.0, 0.0, 0.0, 0.0, 0.0, 0.0, 0.0, 0.0, 0.0, 0.0, 0.0, 0.0, 0.0, 0.0, 0.0, 0.0, 0.0, 0.0, 0.0, 0.0, 0.0, 0.0, 0.0, 0.0, 0.0, 0.0, 0.0, 0.0, 0.0, 0.0, 0.0, 0.0, 0.0, 0.0, 0.0, 0.0, 0.0, 0.0, 0.0, 0.0, 0.0, 0.0, 0.0, 0.0, 0.0, 0.0, 0.0, 0.0, 0.0, 0.0, 0.0, 0.0, 0.0, 0.0, 0.0, 0.0, 0.0, 0.0, 0.0, 0.0, 0.0, 0.0, 0.0, 0.0, 0.0, 0.0, 0.0, 0.0, 0.0, 0.0, 0.0, 0.0, 0.0, 0.0, 0.0, 0.0, 0.0, 0.0, 0.0, 0.0, 0.0, 0.0, 0.0, 0.0, 0.0, 0.0, 0.0, 0.0, 0.0, 0.0, 0.0, 0.0, 0.0, 0.0, 0.0, 0.0, 0.0, 0.0, 0.0, 0.0, 0.0, 0.0, 0.0, 0.0, 0.0, 0.0, 0.0, 0.0, 0.0, 0.0, 0.0, 0.0, 0.0, 0.0, 0.0, 0.0, 0.0, 0.0, 0.0, 0.0, 0.0, 0.0, 0.0, 0.0, 1.0, 1.0, 0.0, 0.0, 0.0, 0.0, 0.0, 0.0, 1.0, 1.0, 1.0, 1.0, 1.0, 1.0, 0.0, 0.0, 0.0, 0.0, 0.0, 0.0, 0.0, 0.0, 0.0, 0.0, 0.0, 0.0, 0.0, 0.0, 0.0, 0.0, 0.0, 0.0, 0.0, 0.0, 0.0, 0.0, 0.0, 0.0, 0.0, 0.0, 0.0, 0.0, 0.0, 0.0, 0.0, 0.0, 0.0, 0.0, 0.0, 0.0, 0.0, 0.0, 0.0, 0.0, 0.0, 0.0, 0.0, 0.0, 0.0, 0.0, 0.0, 0.0, 0.0, 0.0, 0.0, 0.0, 0.0, 0.0, 0.0, 0.0, 0.0, 0.0, 0.0, 0.0, 0.0, 0.0, 0.0, 0.0, 0.0, 0.0, 0.0, 0.0, 0.0, 0.0, 0.0, 0.0, 0.0, 0.0, 0.0, 0.0, 0.0, 0.0, 0.0, 0.0, 0.0, 0.0, 0.0, 0.0, 0.0, 0.0, 0.0, 0.0, 0.0, 0.0, 0.0, 0.0, 0.0, 0.0, 0.0, 0.0, 0.0, 0.0, 0.0, 0.0, 0.0, 0.0, 0.0, 0.0, 0.0, 0.0, 0.0, 0.0, 0.0, 0.0, 0.0, 0.0, 0.0, 0.0, 0.0, 0.0, 0.0, 0.0, 0.0, 0.0, 0.0, 0.0, 0.0, 0.0, 0.0, 0.0, 0.0, 0.0, 0.0, 0.0, 0.0, 0.0, 0.0, 0.0, 0.0, 0.0, 0.0, 0.0, 0.0, 0.0, 0.0, 0.0, 0.0, 0.0, 0.0, 0.0, 0.0, 0.0, 0.0, 0.0, 0.0, 0.0, 0.0, 0.0, 0.0, 0.0, 0.0, 0.0, 0.0, 0.0, 0.0, 0.0, 0.0, 0.0, 0.0, 0.0, 0.0, 0.0, 0.0, 0.0, 0.0, 0.0, 0.0, 0.0, 0.0, 0.0, 0.0, 0.0, 0.0, 0.0, 0.0, 0.0, 0.0, 0.0, 0.0, 0.0, 0.0, 0.0, 0.0, 0.0, 0.0, 0.0, 0.0, 0.0, 0.0, 0.0, 0.0, 0.0, 0.0, 0.0, 0.0, 0.0, 0.0, 0.0, 0.0, 0.0, 0.0, 0.0, 0.0, 0.0, 0.0, 0.0, 0.0, 0.0, 0.0, 0.0, 0.0, 0.0, 0.0, 0.0, 0.0, 0.0, 0.0, 0.0, 0.0, 0.0, 0.0, 0.0, 0.0, 0.0, 0.0, 0.0, 0.0, 0.0, 0.0, 0.0, 0.0, 0.0, 0.0, 0.0, 0.0, 0.0, 0.0, 0.0, 0.0, 0.0, 0.0, 0.0, 0.0, 0.0, 0.0, 0.0, 0.0, 0.0, 0.0, 0.0, 0.0, 0.0, 0.0, 0.0, 0.0, 0.0, 0.0, 0.0, 0.0, 0.0, 0.0, 0.0, 0.0, 0.0, 0.0, 0.0, 0.0, 0.0, 0.0, 0.0, 0.0, 0.0, 0.0, 0.0, 0.0, 0.0, 0.0, 0.0, 0.0, 0.0, 0.0, 0.0, 0.0, 0.0, 0.0, 0.0, 0.0, 0.0, 0.0, 0.0, 0.0, 0.0, 0.0, 0.0, 0.0, 0.0, 0.0, 0.0, 0.0, 0.0, 0.0, 0.0, 0.0, 0.0, 0.0, 0.0, 0.0, 0.0, 0.0, 0.0, 0.0, 0.0, 0.0, 0.0, 0.0, 0.0, 0.0, 0.0, 0.0, 0.0, 0.0, 0.0, 0.0, 0.0, 0.0, 0.0, 0.0, 0.0, 0.0, 0.0, 0.0, 0.0, 0.0, 0.0, 0.0, 0.0, 0.0, 0.0, 0.0, 0.0, 0.0, 0.0, 0.0, 0.0, 0.0, 0.0, 0.0, 0.0, 0.0, 0.0, 0.0, 0.0, 0.0, 0.0, 0.0, 0.0, 0.0, 0.0, 0.0, 0.0, 0.0, 0.0, 0.0, 0.0, 0.0, 0.0, 0.0, 0.0, 0.0, 0.0, 0.0, 0.0, 0.0, 0.0, 0.0, 0.0, 0.0, 0.0, 0.0, 0.0, 0.0, 0.0, 0.0, 0.0, 0.0, 0.0, 0.0, 0.0, 0.0, 0.0, 0.0, 0.0, 0.0, 0.0, 0.0, 0.0, 0.0, 0.0, 0.0, 0.0, 0.0, 0.0, 0.0, 0.0, 0.0, 0.0, 0.0, 0.0, 0.0, 0.0, 0.0, 0.0, 0.0, 0.0, 0.0, 0.0, 0.0, 0.0, 0.0, 0.0, 0.0, 0.0, 0.0, 0.0, 0.0, 0.0, 0.0, 0.0, 0.0, 0.0, 0.0, 0.0, 0.0, 0.0, 0.0, 0.0, 0.0, 0.0, 0.0, 0.0, 0.0, 0.0, 0.0, 0.0, 0.0, 0.0, 0.0, 0.0, 0.0, 0.0, 0.0, 0.0, 0.0, 0.0, 0.0, 0.0, 0.0, 0.0, 0.0, 0.0, 0.0, 0.0, 0.0, 0.0, 0.0, 0.0, 0.0, 0.0, 0.0, 0.0, 0.0, 0.0, 0.0, 0.0, 1.0, 0.0, 0.0, 0.0, 0.0, 0.0, 1.0, 0.0, 1.0, 0.0, 0.0, 0.0, 0.0, 0.0, 0.0, 0.0, 0.0, 0.0, 0.0, 0.0, 1.0, 0.0, 0.0, 0.0, 0.0, 0.0, 1.0, 0.0, 0.0, 0.0, 0.0, 0.0, 1.0, 0.0, 1.0, 0.0, 0.0, 0.0, 0.0, 0.0, 1.0, 0.0, 0.0, 0.0, 0.0, 0.0, 0.0, 0.0, 0.0, 0.0, 0.0, 0.0, 0.0, 0.0, 0.0, 0.0, 0.0, 0.0, 0.0, 0.0, 0.0, 0.0, 0.0, 0.0, 0.0, 0.0, 0.0, 0.0, 0.0, 0.0, 0.0, 0.0, 0.0, 0.0, 0.0, 0.0, 0.0, 0.0, 0.0, 0.0, 0.0, 0.0, 0.0, 0.0, 0.0, 0.0, 0.0, 0.0, 0.0, 0.0, 0.0, 0.0, 0.0, 0.0, 0.0, 0.0, 0.0, 0.0, 0.0, 0.0, 0.0, 0.0, 0.0, 0.0, 0.0, 0.0, 0.0, 0.0, 0.0, 0.0, 0.0, 0.0, 0.0, 0.0, 0.0, 0.0, 0.0, 0.0, 0.0, 0.0, 0.0, 0.0, 0.0, 0.0, 0.0, 0.0, 0.0, 0.0, 0.0, 0.0, 0.0, 0.0, 0.0, 0.0, 0.0, 0.0, 0.0, 0.0, 0.0, 0.0, 0.0, 0.0, 0.0, 0.0, 0.0, 0.0, 0.0, 0.0, 0.0, 0.0, 0.0, 0.0, 0.0, 0.0, 0.0, 0.0, 0.0, 0.0, 0.0, 0.0, 0.0, 0.0, 0.0, 0.0, 0.0, 0.0, 0.0, 0.0, 0.0, 0.0, 0.0, 0.0, 0.0, 0.0, 0.0, 0.0, 0.0, 0.0, 0.0, 0.0, 0.0, 0.0, 0.0, 0.0, 0.0, 0.0, 0.0, 0.0, 0.0, 0.0, 0.0, 0.0, 0.0, 0.0, 0.0, 0.0, 0.0, 0.0, 0.0, 0.0, 0.0, 0.0, 0.0, 0.0, 0.0, 0.0, 0.0, 0.0, 0.0, 0.0, 0.0, 0.0, 0.0, 0.0, 0.0, 0.0, 0.0, 0.0, 0.0, 0.0, 0.0, 0.0, 0.0, 0.0, 0.0, 0.0, 0.0, 0.0, 0.0, 0.0, 0.0, 0.0, 0.0, 0.0, 0.0, 0.0, 0.0, 0.0, 0.0, 0.0, 0.0, 0.0, 0.0, 0.0, 0.0, 0.0, 0.0, 0.0, 0.0, 0.0, 0.0, 0.0, 0.0, 0.0, 0.0, 0.0, 0.0, 0.0, 0.0, 0.0, 0.0, 0.0, 0.0, 0.0, 0.0, 0.0, 0.0, 0.0, 0.0, 0.0, 0.0, 0.0, 0.0, 0.0, 0.0, 0.0, 0.0, 0.0, 0.0, 0.0, 0.0, 0.0, 0.0, 0.0, 0.0, 0.0, 0.0, 0.0, 0.0, 0.0, 0.0, 0.0, 0.0, 0.0, 0.0, 0.0, 0.0, 0.0, 0.0, 0.0, 0.0, 0.0, 0.0, 0.0, 0.0, 0.0, 0.0, 0.0, 0.0, 0.0, 0.0, 0.0, 0.0, 0.0, 0.0, 0.0, 0.0, 0.0, 0.0, 0.0, 0.0, 0.0, 0.0, 0.0, 0.0, 0.0, 0.0, 0.0, 0.0, 0.0, 0.0, 0.0, 0.0, 0.0, 0.0, 0.0, 0.0, 0.0, 0.0, 0.0, 0.0, 0.0, 0.0, 0.0, 0.0, 0.0, 0.0, 0.0, 0.0, 0.0, 0.0, 0.0, 0.0, 0.0, 0.0, 0.0, 0.0, 0.0, 0.0, 0.0, 0.0, 0.0, 0.0, 0.0, 0.0, 0.0, 0.0, 0.0, 0.0, 0.0, 0.0, 0.0, 0.0, 0.0, 0.0, 0.0, 0.0, 0.0, 0.0, 0.0, 0.0, 0.0, 0.0, 0.0, 0.0, 0.0, 0.0, 0.0, 0.0, 0.0, 0.0, 0.0, 0.0, 0.0, 0.0, 0.0, 0.0, 0.0, 0.0, 0.0, 0.0, 0.0, 0.0, 0.0, 0.0, 0.0, 0.0, 0.0, 0.0, 0.0, 0.0, 0.0, 0.0, 0.0, 0.0, 0.0, 0.0, 0.0, 0.0, 0.0, 0.0, 0.0, 0.0, 0.0, 0.0, 0.0, 0.0, 0.0, 0.0, 0.0, 0.0, 0.0, 0.0, 0.0, 0.0, 0.0, 0.0, 0.0, 0.0, 0.0, 0.0, 0.0, 0.0, 0.0, 0.0, 0.0, 0.0, 0.0, 0.0, 0.0, 0.0, 0.0, 0.0, 0.0, 0.0, 0.0, 0.0, 0.0, 0.0, 0.0, 0.0, 0.0, 0.0, 0.0, 0.0, 0.0, 0.0, 0.0, 0.0, 0.0, 0.0, 0.0, 0.0, 0.0, 0.0, 0.0, 0.0, 0.0, 0.0, 0.0, 0.0, 0.0, 0.0, 0.0, 0.0, 0.0, 0.0, 0.0, 0.0, 0.0, 0.0, 0.0, 0.0, 0.0, 0.0, 0.0, 0.0, 0.0, 0.0, 0.0, 0.0, 0.0, 0.0, 0.0, 0.0, 0.0, 0.0, 0.0, 0.0, 0.0, 0.0, 0.0, 0.0, 0.0, 0.0, 0.0, 0.0, 0.0, 0.0, 0.0, 0.0, 0.0, 0.0, 0.0, 0.0, 0.0, 0.0, 0.0, 0.0, 0.0, 0.0, 0.0, 0.0, 0.0, 0.0, 0.0, 0.0, 0.0, 0.0, 0.0, 0.0, 0.0, 0.0, 0.0, 0.0, 0.0, 0.0, 0.0, 0.0, 0.0, 0.0, 0.0, 0.0, 0.0, 0.0, 0.0, 0.0, 0.0, 0.0, 0.0, 0.0, 0.0, 0.0, 0.0, 0.0, 0.0, 0.0, 0.0, 0.0, 0.0, 0.0, 0.0, 0.0, 0.0, 0.0, 0.0, 0.0, 0.0, 0.0, 0.0, 0.0, 0.0, 0.0, 0.0, 0.0, 0.0, 0.0, 0.0, 0.0, 0.0, 0.0, 0.0, 0.0, 0.0, 0.0, 0.0, 0.0, 0.0, 0.0, 0.0, 0.0, 0.0, 0.0, 0.0, 0.0, 0.0, 0.0, 0.0, 0.0, 0.0, 0.0, 0.0, 0.0, 0.0, 0.0, 0.0, 0.0, 0.0, 0.0, 0.0, 0.0, 0.0, 0.0, 0.0, 0.0, 0.0, 0.0, 0.0, 0.0, 0.0, 0.0, 0.0, 0.0, 0.0, 0.0, 0.0, 0.0, 0.0, 0.0, 0.0, 0.0, 0.0, 0.0, 0.0, 0.0, 0.0, 0.0, 0.0, 0.0, 0.0, 0.0, 0.0, 0.0, 0.0, 0.0, 0.0, 0.0, 0.0, 0.0, 0.0, 0.0, 0.0, 0.0, 0.0, 0.0, 0.0, 0.0, 0.0, 0.0, 0.0, 0.0, 0.0, 0.0, 0.0, 0.0, 0.0, 0.0, 0.0, 0.0, 0.0, 0.0, 0.0, 0.0, 0.0, 0.0, 0.0, 0.0, 0.0, 0.0, 0.0, 0.0, 0.0, 0.0, 0.0, 0.0, 0.0, 0.0, 0.0, 0.0, 0.0, 0.0, 0.0, 0.0, 0.0, 0.0, 0.0, 0.0, 0.0, 0.0, 0.0, 0.0, 0.0, 0.0, 0.0, 0.0, 0.0, 0.0, 0.0, 0.0, 0.0, 0.0, 0.0, 0.0, 0.0, 0.0, 0.0, 0.0, 0.0, 0.0, 0.0, 0.0, 0.0, 0.0, 0.0, 0.0, 0.0, 0.0, 0.0, 0.0, 0.0, 0.0, 0.0, 0.0, 0.0, 0.0, 0.0, 0.0, 0.0, 0.0, 0.0, 0.0, 0.0, 0.0, 0.0, 0.0, 0.0, 0.0, 0.0, 0.0, 0.0, 0.0, 0.0, 0.0, 0.0, 0.0, 0.0, 0.0, 0.0, 0.0, 0.0, 0.0, 0.0, 0.0, 0.0, 0.0, 0.0, 1.0, 1.0, 1.0, 1.0, 0.0, 0.0, 0.0, 0.0, 0.0, 0.0, 0.0, 0.0, 0.0, 0.0, 0.0, 0.0, 0.0, 0.0, 0.0, 0.0, 0.0, 0.0, 1.0, 1.0, 1.0, 1.0, 1.0, 1.0, 1.0, 1.0, 0.0, 0.0, 0.0, 0.0, 0.0, 0.0, 0.0, 0.0, 0.0, 0.0, 0.0, 0.0, 0.0, 0.0, 0.0, 0.0, 0.0, 0.0, 0.0, 0.0, 0.0, 0.0, 0.0, 0.0, 0.0, 0.0, 0.0, 0.0, 0.0, 0.0, 0.0, 0.0, 0.0, 0.0, 0.0, 0.0, 0.0, 0.0, 0.0, 0.0, 0.0, 0.0, 0.0, 0.0, 0.0, 0.0, 0.0, 0.0, 0.0, 0.0, 0.0, 0.0, 0.0, 0.0, 0.0, 0.0, 0.0, 0.0, 0.0, 0.0, 0.0, 0.0, 0.0, 0.0, 0.0, 0.0, 0.0, 0.0, 0.0, 0.0, 0.0, 0.0, 0.0, 0.0, 0.0, 0.0, 0.0, 0.0, 0.0, 0.0, 0.0, 0.0, 0.0, 0.0, 0.0, 0.0, 0.0, 0.0, 0.0, 0.0, 0.0, 0.0, 0.0, 0.0, 0.0, 0.0, 0.0, 0.0, 0.0, 0.0, 0.0, 0.0, 0.0, 0.0, 0.0, 0.0, 0.0, 0.0, 0.0, 0.0, 0.0, 0.0, 0.0, 0.0, 0.0, 0.0, 0.0, 0.0, 0.0, 0.0, 0.0, 0.0, 0.0, 0.0, 0.0, 0.0, 0.0, 0.0, 0.0, 0.0, 0.0, 0.0, 0.0, 0.0, 0.0, 0.0, 0.0, 0.0, 0.0, 0.0, 0.0, 0.0, 0.0, 0.0, 0.0, 0.0, 0.0, 0.0, 0.0, 0.0, 0.0, 0.0, 0.0, 0.0, 0.0, 0.0, 0.0, 0.0, 0.0, 0.0, 0.0, 0.0, 0.0, 0.0, 0.0, 0.0, 0.0, 0.0, 0.0, 0.0, 0.0, 0.0, 0.0, 0.0, 0.0, 0.0, 0.0, 0.0, 0.0, 0.0, 0.0, 0.0, 0.0, 0.0, 0.0, 0.0, 0.0, 0.0, 0.0, 0.0, 0.0, 0.0, 0.0, 0.0, 0.0, 0.0, 0.0, 0.0, 0.0, 0.0, 0.0, 0.0, 0.0, 0.0, 0.0, 0.0, 0.0, 0.0, 0.0, 0.0, 0.0, 0.0, 0.0, 0.0, 0.0, 0.0, 0.0, 0.0, 0.0, 0.0, 0.0, 0.0, 0.0, 0.0, 0.0, 0.0, 0.0, 0.0, 0.0, 0.0, 0.0, 0.0, 0.0, 0.0, 0.0, 0.0, 0.0, 0.0, 0.0, 0.0, 0.0, 0.0, 0.0, 0.0, 0.0, 0.0, 0.0, 0.0, 0.0, 0.0, 0.0, 0.0, 0.0, 0.0, 0.0, 0.0, 0.0, 0.0, 0.0, 0.0, 0.0, 0.0, 0.0, 0.0, 0.0, 0.0, 0.0, 0.0, 0.0, 0.0, 0.0, 0.0, 0.0, 0.0, 0.0, 0.0, 0.0, 0.0, 0.0, 0.0, 0.0, 0.0, 0.0, 0.0, 0.0, 0.0, 0.0, 0.0, 0.0, 0.0, 0.0, 0.0, 0.0, 0.0, 0.0, 0.0, 0.0, 0.0, 0.0, 0.0, 0.0, 0.0, 0.0, 0.0, 0.0, 0.0, 0.0, 0.0, 0.0, 0.0, 0.0, 0.0, 0.0, 0.0, 0.0, 0.0, 0.0, 0.0, 0.0, 0.0, 0.0, 0.0, 0.0, 0.0, 0.0, 0.0, 0.0, 0.0, 0.0, 0.0, 0.0, 0.0, 0.0, 0.0, 0.0, 0.0, 0.0, 0.0, 0.0, 0.0, 0.0, 0.0, 0.0, 0.0, 0.0, 0.0, 0.0, 0.0, 0.0, 0.0, 0.0, 0.0, 0.0, 0.0, 0.0, 0.0, 0.0, 0.0, 0.0, 0.0, 0.0, 0.0, 0.0, 0.0, 0.0, 0.0, 0.0, 0.0, 0.0, 0.0, 0.0, 0.0, 0.0, 0.0, 0.0, 0.0, 0.0, 0.0, 0.0, 0.0, 0.0, 0.0, 0.0, 0.0, 0.0, 0.0, 0.0, 0.0, 0.0, 0.0, 0.0, 0.0, 0.0, 0.0, 0.0, 0.0, 0.0, 0.0, 0.0, 0.0, 0.0, 0.0, 0.0, 0.0, 0.0, 0.0, 0.0, 0.0, 0.0, 0.0, 0.0, 0.0, 0.0, 0.0, 0.0, 0.0, 0.0, 0.0, 0.0, 0.0, 0.0, 0.0, 0.0, 0.0, 0.0, 0.0, 0.0, 0.0, 0.0, 0.0, 0.0, 0.0, 0.0, 0.0, 0.0, 0.0, 0.0, 0.0, 0.0, 0.0, 0.0, 0.0, 0.0, 0.0, 0.0, 0.0, 0.0, 0.0, 0.0, 0.0, 0.0, 0.0, 0.0, 0.0, 0.0, 0.0, 0.0, 0.0, 0.0, 0.0, 0.0, 0.0, 0.0, 0.0, 0.0, 0.0, 0.0, 0.0, 0.0, 0.0, 0.0, 0.0, 0.0, 0.0, 0.0, 0.0, 0.0, 0.0, 0.0, 0.0, 0.0, 0.0, 0.0, 0.0, 0.0, 0.0, 0.0, 0.0, 0.0, 0.0, 0.0, 0.0, 0.0, 0.0, 0.0, 0.0, 0.0, 0.0, 0.0, 0.0, 0.0, 0.0, 0.0, 0.0, 0.0, 0.0, 0.0, 0.0, 0.0, 0.0, 0.0, 0.0, 0.0, 0.0, 0.0, 0.0, 0.0, 0.0, 0.0, 0.0, 0.0, 0.0, 0.0, 0.0, 0.0, 0.0, 0.0, 0.0, 0.0, 0.0, 0.0, 0.0, 0.0, 0.0, 0.0, 0.0, 0.0, 0.0, 0.0, 0.0, 0.0, 0.0, 0.0, 0.0, 0.0, 0.0, 0.0, 0.0, 0.0, 0.0, 0.0, 0.0, 0.0, 0.0, 0.0, 0.0, 0.0, 0.0, 0.0, 0.0, 0.0, 0.0, 0.0, 0.0, 0.0, 0.0, 0.0, 0.0, 0.0, 0.0, 0.0, 0.0, 0.0, 0.0, 0.0, 0.0, 0.0, 0.0, 0.0, 0.0, 0.0, 0.0, 0.0, 0.0, 0.0, 0.0, 0.0, 0.0, 0.0, 0.0, 0.0, 0.0, 0.0, 0.0, 0.0, 0.0, 0.0, 0.0, 0.0, 0.0, 0.0, 0.0, 0.0, 0.0, 0.0, 0.0, 0.0, 0.0, 0.0, 0.0, 0.0, 0.0, 0.0, 0.0, 0.0, 0.0, 0.0, 0.0, 0.0, 0.0, 0.0, 0.0, 0.0, 0.0, 0.0, 0.0, 0.0, 0.0, 0.0, 0.0, 0.0, 0.0, 0.0, 0.0, 0.0, 0.0, 0.0, 0.0, 0.0, 0.0, 0.0, 0.0, 0.0, 0.0, 0.0, 0.0, 0.0, 0.0, 0.0, 0.0, 0.0, 0.0, 0.0, 0.0, 0.0, 0.0, 0.0, 0.0, 0.0, 0.0, 0.0, 0.0, 0.0, 0.0, 0.0, 0.0, 0.0, 0.0, 0.0, 0.0, 0.0, 0.0, 0.0, 0.0, 0.0, 0.0, 0.0, 0.0, 0.0, 0.0, 0.0, 0.0, 0.0, 0.0, 0.0, 0.0, 0.0, 0.0, 0.0, 0.0, 0.0, 0.0, 0.0, 0.0, 0.0, 0.0, 0.0, 0.0, 0.0, 0.0, 0.0, 0.0, 0.0, 0.0, 0.0, 0.0, 0.0, 0.0, 0.0, 0.0, 0.0, 0.0, 0.0, 0.0, 0.0, 0.0, 0.0, 0.0, 0.0, 0.0, 0.0, 0.0, 0.0, 0.0, 0.0, 0.0, 0.0, 0.0, 0.0, 0.0, 0.0, 0.0, 0.0, 0.0, 0.0, 0.0, 0.0, 0.0, 0.0, 0.0, 0.0, 0.0, 0.0, 0.0, 0.0, 0.0, 0.0, 0.0, 0.0, 0.0, 0.0, 0.0, 0.0, 0.0, 0.0, 0.0, 0.0, 0.0, 0.0, 0.0, 0.0, 0.0, 0.0, 0.0, 0.0, 0.0, 0.0, 0.0, 0.0, 0.0, 0.0, 0.0, 0.0, 0.0, 0.0, 0.0, 0.0, 0.0, 0.0, 0.0, 0.0, 0.0, 0.0, 0.0, 0.0, 0.0, 0.0, 0.0, 0.0, 0.0, 0.0, 0.0, 0.0, 0.0, 0.0, 0.0, 0.0, 0.0, 0.0, 0.0, 0.0, 0.0, 0.0, 0.0, 0.0, 0.0, 0.0, 0.0, 0.0, 0.0, 0.0, 0.0, 0.0, 0.0, 0.0, 0.0, 0.0, 0.0, 0.0, 0.0, 0.0, 0.0, 0.0, 0.0, 0.0, 0.0, 0.0, 0.0, 0.0, 0.0, 0.0, 0.0, 0.0, 0.0, 0.0, 0.0, 0.0, 0.0, 0.0, 0.0, 0.0, 0.0, 0.0, 0.0, 0.0, 0.0, 0.0, 0.0, 0.0, 0.0, 0.0, 0.0, 0.0, 0.0, 0.0, 0.0, 0.0, 0.0, 0.0, 0.0, 0.0, 0.0, 0.0, 0.0, 0.0, 0.0, 0.0, 0.0, 0.0, 0.0, 0.0, 0.0, 0.0, 0.0, 0.0, 0.0, 0.0, 0.0, 0.0, 0.0, 0.0, 0.0, 0.0, 0.0, 0.0, 0.0, 0.0, 0.0, 0.0, 0.0, 0.0, 0.0, 0.0, 0.0, 0.0, 0.0, 0.0, 0.0, 0.0, 0.0, 0.0, 0.0, 0.0, 0.0, 0.0, 0.0, 0.0, 0.0, 0.0, 0.0, 0.0, 0.0, 0.0, 0.0, 0.0, 0.0, 0.0, 0.0, 0.0, 0.0, 0.0, 0.0, 0.0, 0.0, 0.0, 0.0, 0.0, 0.0, 0.0, 0.0, 0.0, 0.0, 0.0, 0.0, 0.0, 0.0, 0.0, 0.0, 0.0, 0.0, 0.0, 0.0, 0.0, 0.0, 0.0, 0.0, 0.0, 0.0, 0.0, 0.0, 0.0, 0.0, 0.0, 0.0, 0.0, 0.0, 0.0, 0.0, 0.0, 0.0, 0.0, 0.0, 0.0, 0.0, 0.0, 0.0, 0.0, 0.0, 0.0, 0.0, 0.0, 0.0, 0.0, 0.0, 0.0, 0.0, 0.0, 0.0, 0.0, 0.0, 0.0, 0.0, 0.0, 0.0, 0.0, 0.0, 0.0, 0.0, 0.0, 0.0, 0.0, 0.0, 0.0, 0.0, 0.0, 0.0, 0.0, 0.0, 0.0, 0.0, 0.0, 0.0, 0.0, 0.0, 0.0, 0.0])
me_plane_001.update()
me_sphere_002 = bpy.data.meshes.new('Sphere.002')
me_sphere_002.from_pydata([(0.09401, -0.1959, 1.316), (0.09401, -0.1881, 1.327), (0.09401, -0.1826, 1.332), (0.09401, -0.1764, 1.335), (0.09401, -0.1696, 1.337), (0.09401, -0.1625, 1.338), (0.09401, -0.1554, 1.337), (0.09401, -0.1487, 1.335), (0.09401, -0.1424, 1.332), (0.09401, -0.1324, 1.322), (0.09401, -0.127, 1.309), (0.09754, -0.198, 1.308), (0.1009, -0.1959, 1.314), (0.1041, -0.1926, 1.319), (0.1068, -0.1881, 1.324), (0.1091, -0.1826, 1.328), (0.1107, -0.1764, 1.331), (0.1118, -0.1696, 1.333), (0.1121, -0.1625, 1.333), (0.1118, -0.1554, 1.333), (0.1107, -0.1487, 1.331), (0.1091, -0.1424, 1.328), (0.1068, -0.1369, 1.324), (0.1041, -0.1324, 1.319), (0.1009, -0.1291, 1.314), (0.09754, -0.127, 1.308), (0.1001, -0.198, 1.305), (0.106, -0.1959, 1.309), (0.1114, -0.1926, 1.312), (0.1162, -0.1881, 1.315), (0.1201, -0.1826, 1.317), (0.123, -0.1764, 1.318), (0.1248, -0.1696, 1.32), (0.1254, -0.1625, 1.32), (0.1248, -0.1554, 1.32), (0.123, -0.1487, 1.318), (0.1201, -0.1424, 1.317), (0.1162, -0.1369, 1.315), (0.1114, -0.1324, 1.312), (0.106, -0.1291, 1.309), (0.1001, -0.127, 1.305), (0.1011, -0.198, 1.302), (0.1079, -0.1959, 1.302), (0.1141, -0.1926, 1.302), (0.1196, -0.1881, 1.302), (0.1241, -0.1826, 1.302), (0.1275, -0.1764, 1.302), (0.1295, -0.1696, 1.302), (0.1302, -0.1625, 1.302), (0.1295, -0.1554, 1.302), (0.1275, -0.1487, 1.302), (0.1241, -0.1424, 1.302), (0.1196, -0.1369, 1.302), (0.1141, -0.1324, 1.302), (0.1079, -0.1291, 1.302), (0.1011, -0.127, 1.302), (0.1001, -0.198, 1.298), (0.106, -0.1959, 1.295), (0.1114, -0.1926, 1.292), (0.1162, -0.1881, 1.289), (0.1201, -0.1826, 1.287), (0.123, -0.1764, 1.285), (0.1248, -0.1696, 1.284), (0.1254, -0.1625, 1.284), (0.1248, -0.1554, 1.284), (0.123, -0.1487, 1.285), (0.1201, -0.1424, 1.287), (0.1162, -0.1369, 1.289), (0.1114, -0.1324, 1.292), (0.106, -0.1291, 1.295), (0.1001, -0.127, 1.298), (0.09754, -0.198, 1.296), (0.1009, -0.1959, 1.29), (0.1041, -0.1926, 1.284), (0.1068, -0.1881, 1.28), (0.1091, -0.1826, 1.276), (0.1107, -0.1764, 1.273), (0.1118, -0.1696, 1.271), (0.1121, -0.1625, 1.27), (0.1118, -0.1554, 1.271), (0.1107, -0.1487, 1.273), (0.1091, -0.1424, 1.276), (0.1068, -0.1369, 1.28), (0.1041, -0.1324, 1.284), (0.1009, -0.1291, 1.29), (0.09754, -0.127, 1.296), (0.09401, -0.198, 1.295), (0.09401, -0.1959, 1.288), (0.09401, -0.1926, 1.282), (0.09401, -0.1881, 1.276), (0.09401, -0.1826, 1.272), (0.09401, -0.1764, 1.268), (0.09401, -0.1696, 1.266), (0.09401, -0.1625, 1.266), (0.09401, -0.1554, 1.266), (0.09401, -0.1487, 1.268), (0.09401, -0.1424, 1.272), (0.09401, -0.1369, 1.276), (0.09401, -0.1324, 1.282), (0.09401, -0.1291, 1.288), (0.09401, -0.127, 1.295), (0.09048, -0.198, 1.296), (0.08709, -0.1959, 1.29), (0.08396, -0.1926, 1.284), (0.08121, -0.1881, 1.28), (0.07896, -0.1826, 1.276), (0.07729, -0.1764, 1.273), (0.07626, -0.1696, 1.271), (0.07591, -0.1625, 1.27), (0.07626, -0.1554, 1.271), (0.07729, -0.1487, 1.273), (0.07896, -0.1424, 1.276), (0.08121, -0.1369, 1.28), (0.08396, -0.1324, 1.284), (0.08709, -0.1291, 1.29), (0.09048, -0.127, 1.296), (0.09401, -0.1987, 1.302), (0.0879, -0.198, 1.298), (0.08202, -0.1959, 1.295), (0.0766, -0.1926, 1.292), (0.07185, -0.1881, 1.289), (0.06795, -0.1826, 1.287), (0.06505, -0.1764, 1.285), (0.06327, -0.1696, 1.284), (0.06267, -0.1625, 1.284), (0.06327, -0.1554, 1.284), (0.06505, -0.1487, 1.285), (0.06795, -0.1424, 1.287), (0.07185, -0.1369, 1.289), (0.0766, -0.1324, 1.292), (0.08202, -0.1291, 1.295), (0.0879, -0.127, 1.298), (0.08695, -0.198, 1.302), (0.08016, -0.1959, 1.302), (0.0739, -0.1926, 1.302), (0.06842, -0.1881, 1.302), (0.06392, -0.1826, 1.302), (0.06057, -0.1764, 1.302), (0.05851, -0.1696, 1.302), (0.05782, -0.1625, 1.302), (0.05851, -0.1554, 1.302), (0.06057, -0.1487, 1.302), (0.06392, -0.1424, 1.302), (0.06842, -0.1369, 1.302), (0.0739, -0.1324, 1.302), (0.08016, -0.1291, 1.302), (0.08695, -0.127, 1.302), (0.0879, -0.198, 1.305), (0.08202, -0.1959, 1.309), (0.0766, -0.1926, 1.312), (0.07185, -0.1881, 1.315), (0.06795, -0.1826, 1.317), (0.06505, -0.1764, 1.318), (0.06327, -0.1696, 1.32), (0.06267, -0.1625, 1.32), (0.06327, -0.1554, 1.32), (0.06505, -0.1487, 1.318), (0.06795, -0.1424, 1.317), (0.07185, -0.1369, 1.315), (0.0766, -0.1324, 1.312), (0.08202, -0.1291, 1.309), (0.0879, -0.127, 1.305), (0.09048, -0.198, 1.308), (0.08709, -0.1959, 1.314), (0.08396, -0.1926, 1.319), (0.08121, -0.1881, 1.324), (0.07896, -0.1826, 1.328), (0.07729, -0.1764, 1.331), (0.07626, -0.1696, 1.333), (0.07591, -0.1625, 1.333), (0.07626, -0.1554, 1.333), (0.07729, -0.1487, 1.331), (0.07896, -0.1424, 1.328), (0.08121, -0.1369, 1.324), (0.08396, -0.1324, 1.319), (0.08709, -0.1291, 1.314), (0.09048, -0.127, 1.308), (0.09401, -0.198, 1.309), (0.09401, -0.1926, 1.322), (0.09401, -0.1369, 1.327), (0.09401, -0.1291, 1.316), (0.09401, -0.1263, 1.302)], [], [(6, 5, 18, 19), (0, 177, 11, 12), (7, 6, 19, 20), (178, 0, 12, 13), (8, 7, 20, 21), (1, 178, 13, 14), (179, 8, 21, 22), (2, 1, 14, 15), (9, 179, 22, 23), (3, 2, 15, 16), (180, 9, 23, 24), (4, 3, 16, 17), (10, 180, 24, 25), (5, 4, 17, 18), (177, 116, 11), (181, 10, 25), (18, 17, 32, 33), (11, 116, 26), (181, 25, 40), (19, 18, 33, 34), (12, 11, 26, 27), (20, 19, 34, 35), (13, 12, 27, 28), (21, 20, 35, 36), (14, 13, 28, 29), (22, 21, 36, 37), (15, 14, 29, 30), (23, 22, 37, 38), (16, 15, 30, 31), (24, 23, 38, 39), (17, 16, 31, 32), (25, 24, 39, 40), (37, 36, 51, 52), (30, 29, 44, 45), (38, 37, 52, 53), (31, 30, 45, 46), (39, 38, 53, 54), (32, 31, 46, 47), (40, 39, 54, 55), (33, 32, 47, 48), (26, 116, 41), (181, 40, 55), (34, 33, 48, 49), (27, 26, 41, 42), (35, 34, 49, 50), (28, 27, 42, 43), (36, 35, 50, 51), (29, 28, 43, 44), (41, 116, 56), (181, 55, 70), (49, 48, 63, 64), (42, 41, 56, 57), (50, 49, 64, 65), (43, 42, 57, 58), (51, 50, 65, 66), (44, 43, 58, 59), (52, 51, 66, 67), (45, 44, 59, 60), (53, 52, 67, 68), (46, 45, 60, 61), (54, 53, 68, 69), (47, 46, 61, 62), (55, 54, 69, 70), (48, 47, 62, 63), (60, 59, 74, 75), (68, 67, 82, 83), (61, 60, 75, 76), (69, 68, 83, 84), (62, 61, 76, 77), (70, 69, 84, 85), (63, 62, 77, 78), (56, 116, 71), (181, 70, 85), (64, 63, 78, 79), (57, 56, 71, 72), (65, 64, 79, 80), (58, 57, 72, 73), (66, 65, 80, 81), (59, 58, 73, 74), (67, 66, 81, 82), (79, 78, 93, 94), (72, 71, 86, 87), (80, 79, 94, 95), (73, 72, 87, 88), (81, 80, 95, 96), (74, 73, 88, 89), (82, 81, 96, 97), (75, 74, 89, 90), (83, 82, 97, 98), (76, 75, 90, 91), (84, 83, 98, 99), (77, 76, 91, 92), (85, 84, 99, 100), (78, 77, 92, 93), (71, 116, 86), (181, 85, 100), (98, 97, 112, 113), (91, 90, 105, 106), (99, 98, 113, 114), (92, 91, 106, 107), (100, 99, 114, 115), (93, 92, 107, 108), (86, 116, 101), (181, 100, 115), (94, 93, 108, 109), (87, 86, 101, 102), (95, 94, 109, 110), (88, 87, 102, 103), (96, 95, 110, 111), (89, 88, 103, 104), (97, 96, 111, 112), (90, 89, 104, 105), (110, 109, 125, 126), (103, 102, 118, 119), (111, 110, 126, 127), (104, 103, 119, 120), (112, 111, 127, 128), (105, 104, 120, 121), (113, 112, 128, 129), (106, 105, 121, 122), (114, 113, 129, 130), (107, 106, 122, 123), (115, 114, 130, 131), (108, 107, 123, 124), (101, 116, 117), (181, 115, 131), (109, 108, 124, 125), (102, 101, 117, 118), (130, 129, 144, 145), (123, 122, 137, 138), (131, 130, 145, 146), (124, 123, 138, 139), (117, 116, 132), (181, 131, 146), (125, 124, 139, 140), (118, 117, 132, 133), (126, 125, 140, 141), (119, 118, 133, 134), (127, 126, 141, 142), (120, 119, 134, 135), (128, 127, 142, 143), (121, 120, 135, 136), (129, 128, 143, 144), (122, 121, 136, 137), (134, 133, 148, 149), (142, 141, 156, 157), (135, 134, 149, 150), (143, 142, 157, 158), (136, 135, 150, 151), (144, 143, 158, 159), (137, 136, 151, 152), (145, 144, 159, 160), (138, 137, 152, 153), (146, 145, 160, 161), (139, 138, 153, 154), (132, 116, 147), (181, 146, 161), (140, 139, 154, 155), (133, 132, 147, 148), (141, 140, 155, 156), (153, 152, 167, 168), (161, 160, 175, 176), (154, 153, 168, 169), (147, 116, 162), (181, 161, 176), (155, 154, 169, 170), (148, 147, 162, 163), (156, 155, 170, 171), (149, 148, 163, 164), (157, 156, 171, 172), (150, 149, 164, 165), (158, 157, 172, 173), (151, 150, 165, 166), (159, 158, 173, 174), (152, 151, 166, 167), (160, 159, 174, 175), (172, 171, 7, 8), (165, 164, 178, 1), (173, 172, 8, 179), (166, 165, 1, 2), (174, 173, 179, 9), (167, 166, 2, 3), (175, 174, 9, 180), (168, 167, 3, 4), (176, 175, 180, 10), (169, 168, 4, 5), (162, 116, 177), (181, 176, 10), (170, 169, 5, 6), (163, 162, 177, 0), (171, 170, 6, 7), (164, 163, 0, 178)])
_uv = me_sphere_002.uv_layers.new(name='UVMap')
_uv.uv.foreach_set('vector', [0.75, 0.4375, 0.75, 0.5, 0.6667, 0.5, 0.6667, 0.4375, 0.75, 0.875, 0.75, 0.9375, 0.6667, 0.9375, 0.6667, 0.875, 0.75, 0.375, 0.75, 0.4375, 0.6667, 0.4375, 0.6667, 0.375, 0.75, 0.8125, 0.75, 0.875, 0.6667, 0.875, 0.6667, 0.8125, 0.75, 0.3125, 0.75, 0.375, 0.6667, 0.375, 0.6667, 0.3125, 0.75, 0.75, 0.75, 0.8125, 0.6667, 0.8125, 0.6667, 0.75, 0.75, 0.25, 0.75, 0.3125, 0.6667, 0.3125, 0.6667, 0.25, 0.75, 0.6875, 0.75, 0.75, 0.6667, 0.75, 0.6667, 0.6875, 0.75, 0.1875, 0.75, 0.25, 0.6667, 0.25, 0.6667, 0.1875, 0.75, 0.625, 0.75, 0.6875, 0.6667, 0.6875, 0.6667, 0.625, 0.75, 0.125, 0.75, 0.1875, 0.6667, 0.1875, 0.6667, 0.125, 0.75, 0.5625, 0.75, 0.625, 0.6667, 0.625, 0.6667, 0.5625, 0.75, 0.0625, 0.75, 0.125, 0.6667, 0.125, 0.6667, 0.0625, 0.75, 0.5, 0.75, 0.5625, 0.6667, 0.5625, 0.6667, 0.5, 0.75, 0.9375, 0.7083, 1.0, 0.6667, 0.9375, 0.7083, 0.0, 0.75, 0.0625, 0.6667, 0.0625, 0.6667, 0.5, 0.6667, 0.5625, 0.5833, 0.5625, 0.5833, 0.5, 0.6667, 0.9375, 0.625, 1.0, 0.5833, 0.9375, 0.625, 0.0, 0.6667, 0.0625, 0.5833, 0.0625, 0.6667, 0.4375, 0.6667, 0.5, 0.5833, 0.5, 0.5833, 0.4375, 0.6667, 0.875, 0.6667, 0.9375, 0.5833, 0.9375, 0.5833, 0.875, 0.6667, 0.375, 0.6667, 0.4375, 0.5833, 0.4375, 0.5833, 0.375, 0.6667, 0.8125, 0.6667, 0.875, 0.5833, 0.875, 0.5833, 0.8125, 0.6667, 0.3125, 0.6667, 0.375, 0.5833, 0.375, 0.5833, 0.3125, 0.6667, 0.75, 0.6667, 0.8125, 0.5833, 0.8125, 0.5833, 0.75, 0.6667, 0.25, 0.6667, 0.3125, 0.5833, 0.3125, 0.5833, 0.25, 0.6667, 0.6875, 0.6667, 0.75, 0.5833, 0.75, 0.5833, 0.6875, 0.6667, 0.1875, 0.6667, 0.25, 0.5833, 0.25, 0.5833, 0.1875, 0.6667, 0.625, 0.6667, 0.6875, 0.5833, 0.6875, 0.5833, 0.625, 0.6667, 0.125, 0.6667, 0.1875, 0.5833, 0.1875, 0.5833, 0.125, 0.6667, 0.5625, 0.6667, 0.625, 0.5833, 0.625, 0.5833, 0.5625, 0.6667, 0.0625, 0.6667, 0.125, 0.5833, 0.125, 0.5833, 0.0625, 0.5833, 0.25, 0.5833, 0.3125, 0.5, 0.3125, 0.5, 0.25, 0.5833, 0.6875, 0.5833, 0.75, 0.5, 0.75, 0.5, 0.6875, 0.5833, 0.1875, 0.5833, 0.25, 0.5, 0.25, 0.5, 0.1875, 0.5833, 0.625, 0.5833, 0.6875, 0.5, 0.6875, 0.5, 0.625, 0.5833, 0.125, 0.5833, 0.1875, 0.5, 0.1875, 0.5, 0.125, 0.5833, 0.5625, 0.5833, 0.625, 0.5, 0.625, 0.5, 0.5625, 0.5833, 0.0625, 0.5833, 0.125, 0.5, 0.125, 0.5, 0.0625, 0.5833, 0.5, 0.5833, 0.5625, 0.5, 0.5625, 0.5, 0.5, 0.5833, 0.9375, 0.5417, 1.0, 0.5, 0.9375, 0.5417, 0.0, 0.5833, 0.0625, 0.5, 0.0625, 0.5833, 0.4375, 0.5833, 0.5, 0.5, 0.5, 0.5, 0.4375, 0.5833, 0.875, 0.5833, 0.9375, 0.5, 0.9375, 0.5, 0.875, 0.5833, 0.375, 0.5833, 0.4375, 0.5, 0.4375, 0.5, 0.375, 0.5833, 0.8125, 0.5833, 0.875, 0.5, 0.875, 0.5, 0.8125, 0.5833, 0.3125, 0.5833, 0.375, 0.5, 0.375, 0.5, 0.3125, 0.5833, 0.75, 0.5833, 0.8125, 0.5, 0.8125, 0.5, 0.75, 0.5, 0.9375, 0.4583, 1.0, 0.4167, 0.9375, 0.4583, 0.0, 0.5, 0.0625, 0.4167, 0.0625, 0.5, 0.4375, 0.5, 0.5, 0.4167, 0.5, 0.4167, 0.4375, 0.5, 0.875, 0.5, 0.9375, 0.4167, 0.9375, 0.4167, 0.875, 0.5, 0.375, 0.5, 0.4375, 0.4167, 0.4375, 0.4167, 0.375, 0.5, 0.8125, 0.5, 0.875, 0.4167, 0.875, 0.4167, 0.8125, 0.5, 0.3125, 0.5, 0.375, 0.4167, 0.375, 0.4167, 0.3125, 0.5, 0.75, 0.5, 0.8125, 0.4167, 0.8125, 0.4167, 0.75, 0.5, 0.25, 0.5, 0.3125, 0.4167, 0.3125, 0.4167, 0.25, 0.5, 0.6875, 0.5, 0.75, 0.4167, 0.75, 0.4167, 0.6875, 0.5, 0.1875, 0.5, 0.25, 0.4167, 0.25, 0.4167, 0.1875, 0.5, 0.625, 0.5, 0.6875, 0.4167, 0.6875, 0.4167, 0.625, 0.5, 0.125, 0.5, 0.1875, 0.4167, 0.1875, 0.4167, 0.125, 0.5, 0.5625, 0.5, 0.625, 0.4167, 0.625, 0.4167, 0.5625, 0.5, 0.0625, 0.5, 0.125, 0.4167, 0.125, 0.4167, 0.0625, 0.5, 0.5, 0.5, 0.5625, 0.4167, 0.5625, 0.4167, 0.5, 0.4167, 0.6875, 0.4167, 0.75, 0.3333, 0.75, 0.3333, 0.6875, 0.4167, 0.1875, 0.4167, 0.25, 0.3333, 0.25, 0.3333, 0.1875, 0.4167, 0.625, 0.4167, 0.6875, 0.3333, 0.6875, 0.3333, 0.625, 0.4167, 0.125, 0.4167, 0.1875, 0.3333, 0.1875, 0.3333, 0.125, 0.4167, 0.5625, 0.4167, 0.625, 0.3333, 0.625, 0.3333, 0.5625, 0.4167, 0.0625, 0.4167, 0.125, 0.3333, 0.125, 0.3333, 0.0625, 0.4167, 0.5, 0.4167, 0.5625, 0.3333, 0.5625, 0.3333, 0.5, 0.4167, 0.9375, 0.375, 1.0, 0.3333, 0.9375, 0.375, 0.0, 0.4167, 0.0625, 0.3333, 0.0625, 0.4167, 0.4375, 0.4167, 0.5, 0.3333, 0.5, 0.3333, 0.4375, 0.4167, 0.875, 0.4167, 0.9375, 0.3333, 0.9375, 0.3333, 0.875, 0.4167, 0.375, 0.4167, 0.4375, 0.3333, 0.4375, 0.3333, 0.375, 0.4167, 0.8125, 0.4167, 0.875, 0.3333, 0.875, 0.3333, 0.8125, 0.4167, 0.3125, 0.4167, 0.375, 0.3333, 0.375, 0.3333, 0.3125, 0.4167, 0.75, 0.4167, 0.8125, 0.3333, 0.8125, 0.3333, 0.75, 0.4167, 0.25, 0.4167, 0.3125, 0.3333, 0.3125, 0.3333, 0.25, 0.3333, 0.4375, 0.3333, 0.5, 0.25, 0.5, 0.25, 0.4375, 0.3333, 0.875, 0.3333, 0.9375, 0.25, 0.9375, 0.25, 0.875, 0.3333, 0.375, 0.3333, 0.4375, 0.25, 0.4375, 0.25, 0.375, 0.3333, 0.8125, 0.3333, 0.875, 0.25, 0.875, 0.25, 0.8125, 0.3333, 0.3125, 0.3333, 0.375, 0.25, 0.375, 0.25, 0.3125, 0.3333, 0.75, 0.3333, 0.8125, 0.25, 0.8125, 0.25, 0.75, 0.3333, 0.25, 0.3333, 0.3125, 0.25, 0.3125, 0.25, 0.25, 0.3333, 0.6875, 0.3333, 0.75, 0.25, 0.75, 0.25, 0.6875, 0.3333, 0.1875, 0.3333, 0.25, 0.25, 0.25, 0.25, 0.1875, 0.3333, 0.625, 0.3333, 0.6875, 0.25, 0.6875, 0.25, 0.625, 0.3333, 0.125, 0.3333, 0.1875, 0.25, 0.1875, 0.25, 0.125, 0.3333, 0.5625, 0.3333, 0.625, 0.25, 0.625, 0.25, 0.5625, 0.3333, 0.0625, 0.3333, 0.125, 0.25, 0.125, 0.25, 0.0625, 0.3333, 0.5, 0.3333, 0.5625, 0.25, 0.5625, 0.25, 0.5, 0.3333, 0.9375, 0.2917, 1.0, 0.25, 0.9375, 0.2917, 0.0, 0.3333, 0.0625, 0.25, 0.0625, 0.25, 0.1875, 0.25, 0.25, 0.1667, 0.25, 0.1667, 0.1875, 0.25, 0.625, 0.25, 0.6875, 0.1667, 0.6875, 0.1667, 0.625, 0.25, 0.125, 0.25, 0.1875, 0.1667, 0.1875, 0.1667, 0.125, 0.25, 0.5625, 0.25, 0.625, 0.1667, 0.625, 0.1667, 0.5625, 0.25, 0.0625, 0.25, 0.125, 0.1667, 0.125, 0.1667, 0.0625, 0.25, 0.5, 0.25, 0.5625, 0.1667, 0.5625, 0.1667, 0.5, 0.25, 0.9375, 0.2083, 1.0, 0.1667, 0.9375, 0.2083, 0.0, 0.25, 0.0625, 0.1667, 0.0625, 0.25, 0.4375, 0.25, 0.5, 0.1667, 0.5, 0.1667, 0.4375, 0.25, 0.875, 0.25, 0.9375, 0.1667, 0.9375, 0.1667, 0.875, 0.25, 0.375, 0.25, 0.4375, 0.1667, 0.4375, 0.1667, 0.375, 0.25, 0.8125, 0.25, 0.875, 0.1667, 0.875, 0.1667, 0.8125, 0.25, 0.3125, 0.25, 0.375, 0.1667, 0.375, 0.1667, 0.3125, 0.25, 0.75, 0.25, 0.8125, 0.1667, 0.8125, 0.1667, 0.75, 0.25, 0.25, 0.25, 0.3125, 0.1667, 0.3125, 0.1667, 0.25, 0.25, 0.6875, 0.25, 0.75, 0.1667, 0.75, 0.1667, 0.6875, 0.1667, 0.375, 0.1667, 0.4375, 0.08333, 0.4375, 0.08333, 0.375, 0.1667, 0.8125, 0.1667, 0.875, 0.08333, 0.875, 0.08333, 0.8125, 0.1667, 0.3125, 0.1667, 0.375, 0.08333, 0.375, 0.08333, 0.3125, 0.1667, 0.75, 0.1667, 0.8125, 0.08333, 0.8125, 0.08333, 0.75, 0.1667, 0.25, 0.1667, 0.3125, 0.08333, 0.3125, 0.08333, 0.25, 0.1667, 0.6875, 0.1667, 0.75, 0.08333, 0.75, 0.08333, 0.6875, 0.1667, 0.1875, 0.1667, 0.25, 0.08333, 0.25, 0.08333, 0.1875, 0.1667, 0.625, 0.1667, 0.6875, 0.08333, 0.6875, 0.08333, 0.625, 0.1667, 0.125, 0.1667, 0.1875, 0.08333, 0.1875, 0.08333, 0.125, 0.1667, 0.5625, 0.1667, 0.625, 0.08333, 0.625, 0.08333, 0.5625, 0.1667, 0.0625, 0.1667, 0.125, 0.08333, 0.125, 0.08333, 0.0625, 0.1667, 0.5, 0.1667, 0.5625, 0.08333, 0.5625, 0.08333, 0.5, 0.1667, 0.9375, 0.125, 1.0, 0.08333, 0.9375, 0.125, 0.0, 0.1667, 0.0625, 0.08333, 0.0625, 0.1667, 0.4375, 0.1667, 0.5, 0.08333, 0.5, 0.08333, 0.4375, 0.1667, 0.875, 0.1667, 0.9375, 0.08333, 0.9375, 0.08333, 0.875, 0.08333, 0.125, 0.08333, 0.1875, 2.98e-08, 0.1875, 2.98e-08, 0.125, 0.08333, 0.5625, 0.08333, 0.625, 0.0, 0.625, 2.98e-08, 0.5625, 0.08333, 0.0625, 0.08333, 0.125, 2.98e-08, 0.125, 8.941e-08, 0.0625, 0.08333, 0.5, 0.08333, 0.5625, 2.98e-08, 0.5625, 2.98e-08, 0.5, 0.08333, 0.9375, 0.04167, 1.0, 8.941e-08, 0.9375, 0.04167, 0.0, 0.08333, 0.0625, 8.941e-08, 0.0625, 0.08333, 0.4375, 0.08333, 0.5, 2.98e-08, 0.5, 2.98e-08, 0.4375, 0.08333, 0.875, 0.08333, 0.9375, 8.941e-08, 0.9375, 2.98e-08, 0.875, 0.08333, 0.375, 0.08333, 0.4375, 2.98e-08, 0.4375, 2.98e-08, 0.375, 0.08333, 0.8125, 0.08333, 0.875, 2.98e-08, 0.875, 2.98e-08, 0.8125, 0.08333, 0.3125, 0.08333, 0.375, 2.98e-08, 0.375, 2.98e-08, 0.3125, 0.08333, 0.75, 0.08333, 0.8125, 2.98e-08, 0.8125, 0.0, 0.75, 0.08333, 0.25, 0.08333, 0.3125, 2.98e-08, 0.3125, 0.0, 0.25, 0.08333, 0.6875, 0.08333, 0.75, 0.0, 0.75, 2.98e-08, 0.6875, 0.08333, 0.1875, 0.08333, 0.25, 0.0, 0.25, 2.98e-08, 0.1875, 0.08333, 0.625, 0.08333, 0.6875, 2.98e-08, 0.6875, 0.0, 0.625, 1.0, 0.8125, 1.0, 0.875, 0.9167, 0.875, 0.9167, 0.8125, 1.0, 0.3125, 1.0, 0.375, 0.9167, 0.375, 0.9167, 0.3125, 1.0, 0.75, 1.0, 0.8125, 0.9167, 0.8125, 0.9167, 0.75, 1.0, 0.25, 1.0, 0.3125, 0.9167, 0.3125, 0.9167, 0.25, 1.0, 0.6875, 1.0, 0.75, 0.9167, 0.75, 0.9167, 0.6875, 1.0, 0.1875, 1.0, 0.25, 0.9167, 0.25, 0.9167, 0.1875, 1.0, 0.625, 1.0, 0.6875, 0.9167, 0.6875, 0.9167, 0.625, 1.0, 0.125, 1.0, 0.1875, 0.9167, 0.1875, 0.9167, 0.125, 1.0, 0.5625, 1.0, 0.625, 0.9167, 0.625, 0.9167, 0.5625, 1.0, 0.0625, 1.0, 0.125, 0.9167, 0.125, 0.9167, 0.0625, 1.0, 0.5, 1.0, 0.5625, 0.9167, 0.5625, 0.9167, 0.5, 1.0, 0.9375, 0.9583, 1.0, 0.9167, 0.9375, 0.9583, 0.0, 1.0, 0.0625, 0.9167, 0.0625, 1.0, 0.4375, 1.0, 0.5, 0.9167, 0.5, 0.9167, 0.4375, 1.0, 0.875, 1.0, 0.9375, 0.9167, 0.9375, 0.9167, 0.875, 1.0, 0.375, 1.0, 0.4375, 0.9167, 0.4375, 0.9167, 0.375, 0.9167, 0.5625, 0.9167, 0.625, 0.8333, 0.625, 0.8333, 0.5625, 0.9167, 0.0625, 0.9167, 0.125, 0.8333, 0.125, 0.8333, 0.0625, 0.9167, 0.5, 0.9167, 0.5625, 0.8333, 0.5625, 0.8333, 0.5, 0.9167, 0.9375, 0.875, 1.0, 0.8333, 0.9375, 0.875, 0.0, 0.9167, 0.0625, 0.8333, 0.0625, 0.9167, 0.4375, 0.9167, 0.5, 0.8333, 0.5, 0.8333, 0.4375, 0.9167, 0.875, 0.9167, 0.9375, 0.8333, 0.9375, 0.8333, 0.875, 0.9167, 0.375, 0.9167, 0.4375, 0.8333, 0.4375, 0.8333, 0.375, 0.9167, 0.8125, 0.9167, 0.875, 0.8333, 0.875, 0.8333, 0.8125, 0.9167, 0.3125, 0.9167, 0.375, 0.8333, 0.375, 0.8333, 0.3125, 0.9167, 0.75, 0.9167, 0.8125, 0.8333, 0.8125, 0.8333, 0.75, 0.9167, 0.25, 0.9167, 0.3125, 0.8333, 0.3125, 0.8333, 0.25, 0.9167, 0.6875, 0.9167, 0.75, 0.8333, 0.75, 0.8333, 0.6875, 0.9167, 0.1875, 0.9167, 0.25, 0.8333, 0.25, 0.8333, 0.1875, 0.9167, 0.625, 0.9167, 0.6875, 0.8333, 0.6875, 0.8333, 0.625, 0.9167, 0.125, 0.9167, 0.1875, 0.8333, 0.1875, 0.8333, 0.125, 0.8333, 0.3125, 0.8333, 0.375, 0.75, 0.375, 0.75, 0.3125, 0.8333, 0.75, 0.8333, 0.8125, 0.75, 0.8125, 0.75, 0.75, 0.8333, 0.25, 0.8333, 0.3125, 0.75, 0.3125, 0.75, 0.25, 0.8333, 0.6875, 0.8333, 0.75, 0.75, 0.75, 0.75, 0.6875, 0.8333, 0.1875, 0.8333, 0.25, 0.75, 0.25, 0.75, 0.1875, 0.8333, 0.625, 0.8333, 0.6875, 0.75, 0.6875, 0.75, 0.625, 0.8333, 0.125, 0.8333, 0.1875, 0.75, 0.1875, 0.75, 0.125, 0.8333, 0.5625, 0.8333, 0.625, 0.75, 0.625, 0.75, 0.5625, 0.8333, 0.0625, 0.8333, 0.125, 0.75, 0.125, 0.75, 0.0625, 0.8333, 0.5, 0.8333, 0.5625, 0.75, 0.5625, 0.75, 0.5, 0.8333, 0.9375, 0.7917, 1.0, 0.75, 0.9375, 0.7917, 0.0, 0.8333, 0.0625, 0.75, 0.0625, 0.8333, 0.4375, 0.8333, 0.5, 0.75, 0.5, 0.75, 0.4375, 0.8333, 0.875, 0.8333, 0.9375, 0.75, 0.9375, 0.75, 0.875, 0.8333, 0.375, 0.8333, 0.4375, 0.75, 0.4375, 0.75, 0.375, 0.8333, 0.8125, 0.8333, 0.875, 0.75, 0.875, 0.75, 0.8125])
me_sphere_002.update()

# ---- objects
ob_light = bpy.data.objects.new('Light', light_light)
ob_camera = bpy.data.objects.new('Camera', cam_camera)
ob_plane = bpy.data.objects.new('Plane', me_plane)
ob_scale_measure = bpy.data.objects.new('Scale Measure', me_cube)
ob_frontview = bpy.data.objects.new('FrontView', None)
ob_sideview = bpy.data.objects.new('SideView', None)
ob_sideref = bpy.data.objects.new('SideRef', None)
ob_sideref_001 = bpy.data.objects.new('SideRef.001', None)
ob_frontref = bpy.data.objects.new('FrontRef', None)
ob_backref = bpy.data.objects.new('BackRef', None)
ob_top_ref = bpy.data.objects.new('Top Ref', None)
ob_earref = bpy.data.objects.new('EarRef', None)
ob_head = bpy.data.objects.new('Head', me_plane_001)
ob_eye = bpy.data.objects.new('Eye', me_sphere_002)

# ---- transforms, parenting, visibility, modifiers, constraints
ob_light.location = (4.076, 1.005, 5.904)
ob_light.rotation_euler = (0.6503, 0.05522, 1.866)
ob_light.lock_rotations_4d = False
ob_light.empty_display_type = 'ARROWS'
ob_light.color = (0.0, 0.0, 0.0, 0.0)
ob_light.lineart.crease_threshold = 0.0
ob_camera.location = (7.359, -6.926, 4.958)
ob_camera.rotation_euler = (1.109, 0.0, 0.8149)
ob_camera.lock_rotations_4d = False
ob_camera.empty_display_type = 'ARROWS'
ob_camera.color = (0.0, 0.0, 0.0, 0.0)
ob_camera.display_type = 'WIRE'
ob_camera.lineart.crease_threshold = 0.0
ob_plane.location = (0.0, 0.0, 0.0)
ob_scale_measure.location = (0.0, 0.0, 0.7967)
ob_scale_measure.scale = (1.0, 1.0, 0.8)
ob_scale_measure.lock_rotations_4d = False
ob_scale_measure.empty_display_type = 'ARROWS'
ob_scale_measure.display_type = 'WIRE'
ob_scale_measure.lineart.crease_threshold = 0.0
ob_frontview.location = (0.0, 1.546, 0.7786)
ob_frontview.rotation_euler = (1.571, -0.0, -0.0)
ob_frontview.scale = (0.618, 0.618, 0.618)
ob_frontview.empty_display_type = 'IMAGE'
ob_frontview.empty_display_size = 5.0
ob_frontview.use_empty_image_alpha = True
ob_frontview.empty_image_side = 'FRONT'
ob_frontview.color = (1.0, 1.0, 1.0, 0.35)
ob_sideview.location = (-1.615, 0.0, 0.8102)
ob_sideview.rotation_euler = (1.571, -0.0, 1.571)
ob_sideview.scale = (0.618, 0.618, 0.618)
ob_sideview.empty_display_type = 'IMAGE'
ob_sideview.empty_display_size = 5.0
ob_sideview.use_empty_image_alpha = True
ob_sideview.empty_image_side = 'FRONT'
ob_sideview.color = (1.0, 1.0, 1.0, 0.35)
ob_sideref.location = (-1.295, 0.2315, 1.279)
ob_sideref.rotation_euler = (1.571, -0.0, 1.571)
ob_sideref.scale = (0.4321, 0.4321, 0.4321)
ob_sideref.empty_display_type = 'IMAGE'
ob_sideref.empty_display_size = 5.0
ob_sideref.use_empty_image_alpha = True
ob_sideref.empty_image_side = 'FRONT'
ob_sideref.color = (1.0, 1.0, 1.0, 0.5)
ob_sideref_001.location = (-0.8013, 0.2324, 1.266)
ob_sideref_001.rotation_euler = (1.571, -0.0, 1.571)
ob_sideref_001.scale = (0.4321, 0.4321, 0.4321)
ob_sideref_001.empty_display_type = 'IMAGE'
ob_sideref_001.empty_display_size = 5.0
ob_sideref_001.use_empty_image_alpha = True
ob_sideref_001.empty_image_side = 'FRONT'
ob_sideref_001.color = (1.0, 1.0, 1.0, 0.6697)
ob_frontref.location = (-0.3443, 1.184, 1.266)
ob_frontref.rotation_euler = (1.571, -0.0, -0.0)
ob_frontref.scale = (0.4321, 0.4321, 0.4321)
ob_frontref.empty_display_type = 'IMAGE'
ob_frontref.empty_display_size = 5.0
ob_frontref.use_empty_image_alpha = True
ob_frontref.empty_image_side = 'FRONT'
ob_frontref.color = (1.0, 1.0, 1.0, 0.6697)
ob_backref.location = (0.7943, -1.033, 1.266)
ob_backref.rotation_euler = (1.571, -0.0, -0.0)
ob_backref.scale = (0.4321, 0.4321, 0.4321)
ob_backref.empty_display_type = 'IMAGE'
ob_backref.empty_display_size = 5.0
ob_backref.empty_image_depth = 'FRONT'
ob_backref.use_empty_image_alpha = True
ob_backref.empty_image_side = 'BACK'
ob_backref.color = (1.0, 1.0, 1.0, 0.5269)
ob_top_ref.location = (-0.8516, 0.03314, 0.1234)
ob_top_ref.scale = (0.4321, 0.4321, 0.4321)
ob_top_ref.empty_display_type = 'IMAGE'
ob_top_ref.empty_display_size = 5.0
ob_top_ref.empty_image_depth = 'FRONT'
ob_top_ref.use_empty_image_alpha = True
ob_top_ref.empty_image_side = 'FRONT'
ob_top_ref.color = (1.0, 1.0, 1.0, 0.5269)
ob_earref.location = (0.0, 0.01246, 1.248)
ob_earref.rotation_euler = (1.571, -0.0, 1.571)
ob_earref.scale = (0.0689, 0.0689, 0.0689)
ob_earref.empty_display_type = 'IMAGE'
ob_earref.empty_display_size = 5.0
ob_earref.use_empty_image_alpha = True
ob_earref.empty_image_side = 'FRONT'
ob_earref.color = (1.0, 1.0, 1.0, 0.5)
ob_head.location = (0.006942, 0.0, 0.0)
_m = ob_head.modifiers.new('Mirror', 'MIRROR')
_m.use_clip = True
_m.merge_threshold = 0.007
_m = ob_head.modifiers.new('Subdivision', 'SUBSURF')
_m.levels = 3
ob_eye.location = (0.01201, 0.01169, 0.0)
_m = ob_eye.modifiers.new('Mirror', 'MIRROR')
_m = ob_eye.modifiers.new('Subdivision', 'SUBSURF')
_m.levels = 3

# ---- collection membership
col_collection.objects.link(ob_light)
col_collection.objects.link(ob_camera)
col_collection.objects.link(ob_plane)
col_unimportant_scale.objects.link(ob_scale_measure)
col_references.objects.link(ob_frontview)
col_references.objects.link(ob_sideview)
col_references.objects.link(ob_sideref)
col_references.objects.link(ob_sideref_001)
col_references.objects.link(ob_frontref)
col_references.objects.link(ob_backref)
col_references.objects.link(ob_top_ref)
col_references.objects.link(ob_earref)
col_char.objects.link(ob_head)
col_char.objects.link(ob_eye)

# ---- scene / render settings (as saved in the file)
scene.camera = ob_camera
scene.frame_start = 1; scene.frame_end = 250; scene.frame_set(0)
scene.render.engine = 'BLENDER_EEVEE_NEXT'
scene.cycles.sampling_pattern = 'TABULATED_SOBOL'
scene.cycles.use_light_tree = False
scene.view_settings.view_transform = 'Filmic'
bpy.context.view_layer.update()

